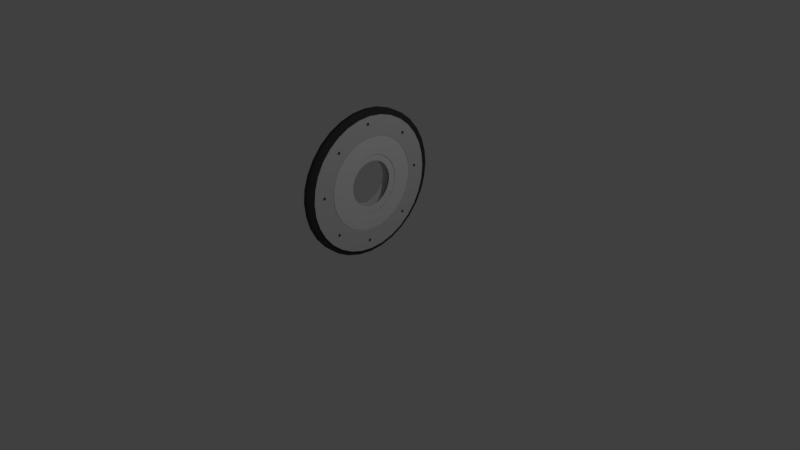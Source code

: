 # Source: wheel.blend  (saved by Blender 2.78.0; exported with 4.5.12 LTS)
import bpy
from mathutils import Matrix  # noqa: F401  (used for matrix-valued properties, if any)

bpy.ops.wm.read_factory_settings(use_empty=True)
scene = bpy.context.scene
scene.name = 'Scene'

# ---- collections
col_collection_1 = bpy.data.collections.new('Collection 1'); scene.collection.children.link(col_collection_1)

# ---- materials (node trees are filled in below, after node groups)
mat_material_009 = bpy.data.materials.new('Material.009')
mat_material_009.alpha_threshold = 0.0
mat_material_009.use_transparent_shadow = False
mat_material_009.diffuse_color = (0.09084, 0.09084, 0.09084, 1.0)
mat_material_009.roughness = 0.5
mat_material_007 = bpy.data.materials.new('Material.007')
mat_material_007.alpha_threshold = 0.0
mat_material_007.use_transparent_shadow = False
mat_material_007.diffuse_color = (1.0, 1.0, 1.0, 1.0)
mat_material_007.roughness = 0.5
mat_material_003 = bpy.data.materials.new('Material.003')
mat_material_003.alpha_threshold = 0.0
mat_material_003.use_transparent_shadow = False
mat_material_003.diffuse_color = (1.0, 1.0, 1.0, 1.0)
mat_material_003.roughness = 0.5
mat_material_004 = bpy.data.materials.new('Material.004')
mat_material_004.alpha_threshold = 0.0
mat_material_004.use_transparent_shadow = False
mat_material_004.diffuse_color = (0.05497, 0.05497, 0.05497, 1.0)
mat_material_004.roughness = 0.5
mat_material_008 = bpy.data.materials.new('Material.008')
mat_material_008.alpha_threshold = 0.0
mat_material_008.use_transparent_shadow = False
mat_material_008.diffuse_color = (1.0, 1.0, 1.0, 1.0)
mat_material_008.roughness = 0.5
mat_material_010 = bpy.data.materials.new('Material.010')
mat_material_010.alpha_threshold = 0.0
mat_material_010.use_transparent_shadow = False
mat_material_010.diffuse_color = (0.09084, 0.09084, 0.09084, 1.0)
mat_material_010.roughness = 0.5
mat_material_011 = bpy.data.materials.new('Material.011')
mat_material_011.alpha_threshold = 0.0
mat_material_011.use_transparent_shadow = False
mat_material_011.diffuse_color = (0.09084, 0.09084, 0.09084, 1.0)
mat_material_011.roughness = 0.5
mat_material_012 = bpy.data.materials.new('Material.012')
mat_material_012.alpha_threshold = 0.0
mat_material_012.use_transparent_shadow = False
mat_material_012.diffuse_color = (0.09084, 0.09084, 0.09084, 1.0)
mat_material_012.roughness = 0.5
mat_material_013 = bpy.data.materials.new('Material.013')
mat_material_013.alpha_threshold = 0.0
mat_material_013.use_transparent_shadow = False
mat_material_013.diffuse_color = (0.09084, 0.09084, 0.09084, 1.0)
mat_material_013.roughness = 0.5
mat_material_014 = bpy.data.materials.new('Material.014')
mat_material_014.alpha_threshold = 0.0
mat_material_014.use_transparent_shadow = False
mat_material_014.diffuse_color = (0.09084, 0.09084, 0.09084, 1.0)
mat_material_014.roughness = 0.5
mat_material_015 = bpy.data.materials.new('Material.015')
mat_material_015.alpha_threshold = 0.0
mat_material_015.use_transparent_shadow = False
mat_material_015.diffuse_color = (0.09084, 0.09084, 0.09084, 1.0)
mat_material_015.roughness = 0.5
mat_material_016 = bpy.data.materials.new('Material.016')
mat_material_016.alpha_threshold = 0.0
mat_material_016.use_transparent_shadow = False
mat_material_016.diffuse_color = (0.09084, 0.09084, 0.09084, 1.0)
mat_material_016.roughness = 0.5
mat_material_017 = bpy.data.materials.new('Material.017')
mat_material_017.alpha_threshold = 0.0
mat_material_017.use_transparent_shadow = False
mat_material_017.diffuse_color = (0.09084, 0.09084, 0.09084, 1.0)
mat_material_017.roughness = 0.5
mat_material_018 = bpy.data.materials.new('Material.018')
mat_material_018.alpha_threshold = 0.0
mat_material_018.use_transparent_shadow = False
mat_material_018.diffuse_color = (0.09084, 0.09084, 0.09084, 1.0)
mat_material_018.roughness = 0.5
mat_material_019 = bpy.data.materials.new('Material.019')
mat_material_019.alpha_threshold = 0.0
mat_material_019.use_transparent_shadow = False
mat_material_019.diffuse_color = (0.09084, 0.09084, 0.09084, 1.0)
mat_material_019.roughness = 0.5
mat_material_020 = bpy.data.materials.new('Material.020')
mat_material_020.alpha_threshold = 0.0
mat_material_020.use_transparent_shadow = False
mat_material_020.diffuse_color = (0.09084, 0.09084, 0.09084, 1.0)
mat_material_020.roughness = 0.5
mat_material_021 = bpy.data.materials.new('Material.021')
mat_material_021.alpha_threshold = 0.0
mat_material_021.use_transparent_shadow = False
mat_material_021.diffuse_color = (0.09084, 0.09084, 0.09084, 1.0)
mat_material_021.roughness = 0.5
mat_material_022 = bpy.data.materials.new('Material.022')
mat_material_022.alpha_threshold = 0.0
mat_material_022.use_transparent_shadow = False
mat_material_022.diffuse_color = (0.09084, 0.09084, 0.09084, 1.0)
mat_material_022.roughness = 0.5
mat_material_023 = bpy.data.materials.new('Material.023')
mat_material_023.alpha_threshold = 0.0
mat_material_023.use_transparent_shadow = False
mat_material_023.diffuse_color = (0.09084, 0.09084, 0.09084, 1.0)
mat_material_023.roughness = 0.5
mat_material_024 = bpy.data.materials.new('Material.024')
mat_material_024.alpha_threshold = 0.0
mat_material_024.use_transparent_shadow = False
mat_material_024.diffuse_color = (0.09084, 0.09084, 0.09084, 1.0)
mat_material_024.roughness = 0.5

# ---- material node trees

# ---- world
world_world = bpy.data.worlds.new('World'); scene.world = world_world
world_world.color = (0.05088, 0.05088, 0.05088)
world_world.use_sun_shadow = False
world_world.sun_shadow_jitter_overblur = 0.0
world_world.cycles.sampling_method = 'MANUAL'

# ---- cameras
cam_camera = bpy.data.cameras.new('Camera')
cam_camera.clip_end = 100.0
cam_camera.lens = 35.0
cam_camera.sensor_width = 32.0
cam_camera.sensor_height = 18.0
cam_camera.ortho_scale = 7.314
cam_camera.dof.focus_distance = 0.0
cam_camera.dof.aperture_fstop = 128.0

# ---- lights
light_lamp = bpy.data.lights.new('Lamp', 'POINT')
light_lamp.transmission_factor = 0.0
light_lamp.cutoff_distance = 30.0
light_lamp.energy = 100.0
light_lamp.shadow_buffer_clip_start = 1.001
light_lamp.shadow_soft_size = 0.1
light_lamp.shadow_maximum_resolution = 0.006
light_lamp.use_absolute_resolution = True

# ---- meshes
me_cylinder_041 = bpy.data.meshes.new('Cylinder.041')
me_cylinder_041.from_pydata([(0.0, 1.0, -1.0), (0.0, 1.0, 1.0), (0.1951, 0.9808, -1.0), (0.1951, 0.9808, 1.0), (0.3827, 0.9239, -1.0), (0.3827, 0.9239, 1.0), (0.5556, 0.8315, -1.0), (0.5556, 0.8315, 1.0), (0.7071, 0.7071, -1.0), (0.7071, 0.7071, 1.0), (0.8315, 0.5556, -1.0), (0.8315, 0.5556, 1.0), (0.9239, 0.3827, -1.0), (0.9239, 0.3827, 1.0), (0.9808, 0.1951, -1.0), (0.9808, 0.1951, 1.0), (1.0, 7.55e-08, -1.0), (1.0, 7.55e-08, 1.0), (0.9808, -0.1951, -1.0), (0.9808, -0.1951, 1.0), (0.9239, -0.3827, -1.0), (0.9239, -0.3827, 1.0), (0.8315, -0.5556, -1.0), (0.8315, -0.5556, 1.0), (0.7071, -0.7071, -1.0), (0.7071, -0.7071, 1.0), (0.5556, -0.8315, -1.0), (0.5556, -0.8315, 1.0), (0.3827, -0.9239, -1.0), (0.3827, -0.9239, 1.0), (0.1951, -0.9808, -1.0), (0.1951, -0.9808, 1.0), (-3.258e-07, -1.0, -1.0), (-3.258e-07, -1.0, 1.0), (-0.1951, -0.9808, -1.0), (-0.1951, -0.9808, 1.0), (-0.3827, -0.9239, -1.0), (-0.3827, -0.9239, 1.0), (-0.5556, -0.8315, -1.0), (-0.5556, -0.8315, 1.0), (-0.7071, -0.7071, -1.0), (-0.7071, -0.7071, 1.0), (-0.8315, -0.5556, -1.0), (-0.8315, -0.5556, 1.0), (-0.9239, -0.3827, -1.0), (-0.9239, -0.3827, 1.0), (-0.9808, -0.1951, -1.0), (-0.9808, -0.1951, 1.0), (-1.0, 9.656e-07, -1.0), (-1.0, 9.656e-07, 1.0), (-0.9808, 0.1951, -1.0), (-0.9808, 0.1951, 1.0), (-0.9239, 0.3827, -1.0), (-0.9239, 0.3827, 1.0), (-0.8315, 0.5556, -1.0), (-0.8315, 0.5556, 1.0), (-0.7071, 0.7071, -1.0), (-0.7071, 0.7071, 1.0), (-0.5556, 0.8315, -1.0), (-0.5556, 0.8315, 1.0), (-0.3827, 0.9239, -1.0), (-0.3827, 0.9239, 1.0), (-0.1951, 0.9808, -1.0), (-0.1951, 0.9808, 1.0)], [], [(0, 1, 3, 2), (2, 3, 5, 4), (4, 5, 7, 6), (6, 7, 9, 8), (8, 9, 11, 10), (10, 11, 13, 12), (12, 13, 15, 14), (14, 15, 17, 16), (16, 17, 19, 18), (18, 19, 21, 20), (20, 21, 23, 22), (22, 23, 25, 24), (24, 25, 27, 26), (26, 27, 29, 28), (28, 29, 31, 30), (30, 31, 33, 32), (32, 33, 35, 34), (34, 35, 37, 36), (36, 37, 39, 38), (38, 39, 41, 40), (40, 41, 43, 42), (42, 43, 45, 44), (44, 45, 47, 46), (46, 47, 49, 48), (48, 49, 51, 50), (50, 51, 53, 52), (52, 53, 55, 54), (54, 55, 57, 56), (56, 57, 59, 58), (58, 59, 61, 60), (3, 1, 63, 61, 59, 57, 55, 53, 51, 49, 47, 45, 43, 41, 39, 37, 35, 33, 31, 29, 27, 25, 23, 21, 19, 17, 15, 13, 11, 9, 7, 5), (60, 61, 63, 62), (62, 63, 1, 0), (0, 2, 4, 6, 8, 10, 12, 14, 16, 18, 20, 22, 24, 26, 28, 30, 32, 34, 36, 38, 40, 42, 44, 46, 48, 50, 52, 54, 56, 58, 60, 62)])
me_cylinder_041.materials.append(mat_material_009)
me_cylinder_041.use_remesh_preserve_volume = False
me_cylinder_041.use_remesh_preserve_attributes = False
me_cylinder_041.use_mirror_vertex_groups = False
me_cylinder_041.update()
me_cylinder_038 = bpy.data.meshes.new('Cylinder.038')
me_cylinder_038.from_pydata([(0.0, 1.0, -1.0), (0.0, 1.0, 1.0), (0.1951, 0.9808, -1.0), (0.1951, 0.9808, 1.0), (0.3827, 0.9239, -1.0), (0.3827, 0.9239, 1.0), (0.5556, 0.8315, -1.0), (0.5556, 0.8315, 1.0), (0.7071, 0.7071, -1.0), (0.7071, 0.7071, 1.0), (0.8315, 0.5556, -1.0), (0.8315, 0.5556, 1.0), (0.9239, 0.3827, -1.0), (0.9239, 0.3827, 1.0), (0.9808, 0.1951, -1.0), (0.9808, 0.1951, 1.0), (1.0, 7.55e-08, -1.0), (1.0, 7.55e-08, 1.0), (0.9808, -0.1951, -1.0), (0.9808, -0.1951, 1.0), (0.9239, -0.3827, -1.0), (0.9239, -0.3827, 1.0), (0.8315, -0.5556, -1.0), (0.8315, -0.5556, 1.0), (0.7071, -0.7071, -1.0), (0.7071, -0.7071, 1.0), (0.5556, -0.8315, -1.0), (0.5556, -0.8315, 1.0), (0.3827, -0.9239, -1.0), (0.3827, -0.9239, 1.0), (0.1951, -0.9808, -1.0), (0.1951, -0.9808, 1.0), (-3.258e-07, -1.0, -1.0), (-3.258e-07, -1.0, 1.0), (-0.1951, -0.9808, -1.0), (-0.1951, -0.9808, 1.0), (-0.3827, -0.9239, -1.0), (-0.3827, -0.9239, 1.0), (-0.5556, -0.8315, -1.0), (-0.5556, -0.8315, 1.0), (-0.7071, -0.7071, -1.0), (-0.7071, -0.7071, 1.0), (-0.8315, -0.5556, -1.0), (-0.8315, -0.5556, 1.0), (-0.9239, -0.3827, -1.0), (-0.9239, -0.3827, 1.0), (-0.9808, -0.1951, -1.0), (-0.9808, -0.1951, 1.0), (-1.0, 9.656e-07, -1.0), (-1.0, 9.656e-07, 1.0), (-0.9808, 0.1951, -1.0), (-0.9808, 0.1951, 1.0), (-0.9239, 0.3827, -1.0), (-0.9239, 0.3827, 1.0), (-0.8315, 0.5556, -1.0), (-0.8315, 0.5556, 1.0), (-0.7071, 0.7071, -1.0), (-0.7071, 0.7071, 1.0), (-0.5556, 0.8315, -1.0), (-0.5556, 0.8315, 1.0), (-0.3827, 0.9239, -1.0), (-0.3827, 0.9239, 1.0), (-0.1951, 0.9808, -1.0), (-0.1951, 0.9808, 1.0), (0.5478, -0.3577, 1.0), (0.5478, -0.3577, -1.0), (0.01616, 0.6369, 1.0), (0.01616, 0.6369, -1.0), (-0.1086, 0.6246, 1.0), (-0.1086, 0.6246, -1.0), (-0.2285, 0.5882, 1.0), (-0.2285, 0.5882, -1.0), (-0.5746, -0.2472, 1.0), (-0.5746, -0.2472, -1.0), (-0.5155, -0.3577, 1.0), (-0.5155, -0.3577, -1.0), (-0.6109, -0.1272, 1.0), (-0.6109, -0.1272, -1.0), (-0.436, -0.4546, 1.0), (-0.436, -0.4546, -1.0), (-0.1086, -0.6296, 1.0), (-0.1086, -0.6296, -1.0), (0.01616, -0.6419, 1.0), (0.01616, -0.6419, -1.0), (-0.2285, -0.5932, 1.0), (-0.2285, -0.5932, -1.0), (0.6432, 0.1222, 1.0), (0.6432, 0.1222, -1.0), (0.3714, 0.5291, 1.0), (0.3714, 0.5291, -1.0), (0.6555, -0.002507, 1.0), (0.6555, -0.002507, -1.0), (0.6069, 0.2422, 1.0), (0.6069, 0.2422, -1.0), (0.1409, -0.6296, 1.0), (0.1409, -0.6296, -1.0), (-0.436, 0.4496, 1.0), (-0.436, 0.4496, -1.0), (-0.3391, 0.5291, 1.0), (-0.3391, 0.5291, -1.0), (-0.5155, 0.3527, 1.0), (-0.5155, 0.3527, -1.0), (0.6432, -0.1272, 1.0), (0.6432, -0.1272, -1.0), (0.3714, -0.5341, 1.0), (0.3714, -0.5341, -1.0), (0.4683, -0.4546, 1.0), (0.4683, -0.4546, -1.0), (0.6069, -0.2472, 1.0), (0.6069, -0.2472, -1.0), (-0.6232, -0.002506, 1.0), (-0.6232, -0.002506, -1.0), (-0.3391, -0.5341, 1.0), (-0.3391, -0.5341, -1.0), (-0.6109, 0.1222, 1.0), (-0.6109, 0.1222, -1.0), (0.4683, 0.4496, 1.0), (0.4683, 0.4496, -1.0), (0.2608, -0.5932, 1.0), (0.2608, -0.5932, -1.0), (0.5478, 0.3527, 1.0), (0.5478, 0.3527, -1.0), (-0.5746, 0.2422, 1.0), (-0.5746, 0.2422, -1.0), (0.2608, 0.5882, 1.0), (0.2608, 0.5882, -1.0), (0.1409, 0.6246, 1.0), (0.1409, 0.6246, -1.0)], [], [(0, 1, 3, 2), (2, 3, 5, 4), (4, 5, 7, 6), (6, 7, 9, 8), (8, 9, 11, 10), (10, 11, 13, 12), (12, 13, 15, 14), (14, 15, 17, 16), (16, 17, 19, 18), (18, 19, 21, 20), (20, 21, 23, 22), (22, 23, 25, 24), (24, 25, 27, 26), (26, 27, 29, 28), (28, 29, 31, 30), (30, 31, 33, 32), (32, 33, 35, 34), (34, 35, 37, 36), (36, 37, 39, 38), (38, 39, 41, 40), (40, 41, 43, 42), (42, 43, 45, 44), (44, 45, 47, 46), (46, 47, 49, 48), (48, 49, 51, 50), (50, 51, 53, 52), (52, 53, 55, 54), (54, 55, 57, 56), (56, 57, 59, 58), (58, 59, 61, 60), (3, 1, 63, 61, 59, 57, 55, 53, 51, 49, 110, 114, 122, 100, 96, 98, 70, 68, 66, 126, 124, 88, 116, 120, 92, 86, 90, 17, 15, 13, 11, 9, 7, 5), (60, 61, 63, 62), (62, 63, 1, 0), (0, 2, 4, 6, 8, 10, 12, 14, 16, 91, 87, 93, 121, 117, 89, 125, 127, 67, 69, 71, 99, 97, 101, 123, 115, 111, 48, 50, 52, 54, 56, 58, 60, 62), (103, 102, 90, 91), (107, 106, 64, 65), (65, 64, 108, 109), (115, 114, 110, 111), (87, 86, 92, 93), (91, 90, 86, 87), (121, 120, 116, 117), (67, 66, 68, 69), (81, 80, 82, 83), (101, 100, 122, 123), (83, 82, 94, 95), (69, 68, 70, 71), (117, 116, 88, 89), (113, 112, 84, 85), (17, 90, 102, 108, 64, 106, 104, 118, 94, 82, 80, 84, 112, 78, 74, 72, 76, 110, 49, 47, 45, 43, 41, 39, 37, 35, 33, 31, 29, 27, 25, 23, 21, 19), (89, 88, 124, 125), (105, 104, 106, 107), (99, 98, 96, 97), (123, 122, 114, 115), (119, 118, 104, 105), (79, 78, 112, 113), (73, 72, 74, 75), (127, 126, 66, 67), (93, 92, 120, 121), (111, 110, 76, 77), (109, 108, 102, 103), (85, 84, 80, 81), (71, 70, 98, 99), (125, 124, 126, 127), (95, 94, 118, 119), (77, 76, 72, 73), (97, 96, 100, 101), (48, 111, 77, 73, 75, 79, 113, 85, 81, 83, 95, 119, 105, 107, 65, 109, 103, 91, 16, 18, 20, 22, 24, 26, 28, 30, 32, 34, 36, 38, 40, 42, 44, 46), (75, 74, 78, 79)])
me_cylinder_038.polygons.foreach_set('use_smooth', [True] * 68)
me_cylinder_038.materials.append(mat_material_007)
me_cylinder_038.use_remesh_preserve_volume = False
me_cylinder_038.use_remesh_preserve_attributes = False
me_cylinder_038.use_mirror_vertex_groups = False
me_cylinder_038.update()
me_cylinder_035 = bpy.data.meshes.new('Cylinder.035')
me_cylinder_035.from_pydata([(0.0, 1.0, -1.0), (0.0, 1.0, 1.0), (0.1951, 0.9808, -1.0), (0.1951, 0.9808, 1.0), (0.3827, 0.9239, -1.0), (0.3827, 0.9239, 1.0), (0.5556, 0.8315, -1.0), (0.5556, 0.8315, 1.0), (0.7071, 0.7071, -1.0), (0.7071, 0.7071, 1.0), (0.8315, 0.5556, -1.0), (0.8315, 0.5556, 1.0), (0.9239, 0.3827, -1.0), (0.9239, 0.3827, 1.0), (0.9808, 0.1951, -1.0), (0.9808, 0.1951, 1.0), (1.0, 7.55e-08, -1.0), (1.0, 7.55e-08, 1.0), (0.9808, -0.1951, -1.0), (0.9808, -0.1951, 1.0), (0.9239, -0.3827, -1.0), (0.9239, -0.3827, 1.0), (0.8315, -0.5556, -1.0), (0.8315, -0.5556, 1.0), (0.7071, -0.7071, -1.0), (0.7071, -0.7071, 1.0), (0.5556, -0.8315, -1.0), (0.5556, -0.8315, 1.0), (0.3827, -0.9239, -1.0), (0.3827, -0.9239, 1.0), (0.1951, -0.9808, -1.0), (0.1951, -0.9808, 1.0), (-3.258e-07, -1.0, -1.0), (-3.258e-07, -1.0, 1.0), (-0.1951, -0.9808, -1.0), (-0.1951, -0.9808, 1.0), (-0.3827, -0.9239, -1.0), (-0.3827, -0.9239, 1.0), (-0.5556, -0.8315, -1.0), (-0.5556, -0.8315, 1.0), (-0.7071, -0.7071, -1.0), (-0.7071, -0.7071, 1.0), (-0.8315, -0.5556, -1.0), (-0.8315, -0.5556, 1.0), (-0.9239, -0.3827, -1.0), (-0.9239, -0.3827, 1.0), (-0.9808, -0.1951, -1.0), (-0.9808, -0.1951, 1.0), (-1.0, 9.656e-07, -1.0), (-1.0, 9.656e-07, 1.0), (-0.9808, 0.1951, -1.0), (-0.9808, 0.1951, 1.0), (-0.9239, 0.3827, -1.0), (-0.9239, 0.3827, 1.0), (-0.8315, 0.5556, -1.0), (-0.8315, 0.5556, 1.0), (-0.7071, 0.7071, -1.0), (-0.7071, 0.7071, 1.0), (-0.5556, 0.8315, -1.0), (-0.5556, 0.8315, 1.0), (-0.3827, 0.9239, -1.0), (-0.3827, 0.9239, 1.0), (-0.1951, 0.9808, -1.0), (-0.1951, 0.9808, 1.0), (0.5868, -0.3719, 1.0), (0.5868, -0.3719, -1.0), (0.001731, 0.7228, 1.0), (0.001731, 0.7228, -1.0), (-0.1356, 0.7092, 1.0), (-0.1356, 0.7092, -1.0), (-0.2676, 0.6692, 1.0), (-0.2676, 0.6692, -1.0), (-0.6484, -0.2502, 1.0), (-0.6484, -0.2502, -1.0), (-0.5834, -0.3719, 1.0), (-0.5834, -0.3719, -1.0), (-0.6884, -0.1182, 1.0), (-0.6884, -0.1182, -1.0), (-0.4959, -0.4785, 1.0), (-0.4959, -0.4785, -1.0), (-0.1356, -0.6711, 1.0), (-0.1356, -0.6711, -1.0), (0.001731, -0.6846, 1.0), (0.001731, -0.6846, -1.0), (-0.2676, -0.631, 1.0), (-0.2676, -0.631, -1.0), (0.6919, 0.1564, 1.0), (0.6919, 0.1564, -1.0), (0.3927, 0.6042, 1.0), (0.3927, 0.6042, -1.0), (0.7054, 0.01908, 1.0), (0.7054, 0.01908, -1.0), (0.6519, 0.2884, 1.0), (0.6519, 0.2884, -1.0), (0.139, -0.6711, 1.0), (0.139, -0.6711, -1.0), (-0.4958, 0.5167, 1.0), (-0.4958, 0.5167, -1.0), (-0.3892, 0.6042, 1.0), (-0.3892, 0.6042, -1.0), (-0.5834, 0.41, 1.0), (-0.5834, 0.41, -1.0), (0.6919, -0.1182, 1.0), (0.6919, -0.1182, -1.0), (0.3927, -0.566, 1.0), (0.3927, -0.566, -1.0), (0.4993, -0.4785, 1.0), (0.4993, -0.4785, -1.0), (0.6519, -0.2502, 1.0), (0.6519, -0.2502, -1.0), (-0.702, 0.01908, 1.0), (-0.702, 0.01908, -1.0), (-0.3892, -0.566, 1.0), (-0.3892, -0.566, -1.0), (-0.6884, 0.1564, 1.0), (-0.6884, 0.1564, -1.0), (0.4993, 0.5167, 1.0), (0.4993, 0.5167, -1.0), (0.271, -0.631, 1.0), (0.271, -0.631, -1.0), (0.5868, 0.41, 1.0), (0.5868, 0.41, -1.0), (-0.6484, 0.2884, 1.0), (-0.6484, 0.2884, -1.0), (0.271, 0.6692, 1.0), (0.271, 0.6692, -1.0), (0.139, 0.7092, 1.0), (0.139, 0.7092, -1.0)], [], [(0, 1, 3, 2), (2, 3, 5, 4), (4, 5, 7, 6), (6, 7, 9, 8), (8, 9, 11, 10), (10, 11, 13, 12), (12, 13, 15, 14), (14, 15, 17, 16), (16, 17, 19, 18), (18, 19, 21, 20), (20, 21, 23, 22), (22, 23, 25, 24), (24, 25, 27, 26), (26, 27, 29, 28), (28, 29, 31, 30), (30, 31, 33, 32), (32, 33, 35, 34), (34, 35, 37, 36), (36, 37, 39, 38), (38, 39, 41, 40), (40, 41, 43, 42), (42, 43, 45, 44), (44, 45, 47, 46), (46, 47, 49, 48), (48, 49, 51, 50), (50, 51, 53, 52), (52, 53, 55, 54), (54, 55, 57, 56), (56, 57, 59, 58), (58, 59, 61, 60), (3, 1, 63, 61, 59, 57, 55, 53, 51, 49, 110, 114, 122, 100, 96, 98, 70, 68, 66, 126, 124, 88, 116, 120, 92, 86, 90, 17, 15, 13, 11, 9, 7, 5), (60, 61, 63, 62), (62, 63, 1, 0), (0, 2, 4, 6, 8, 10, 12, 14, 16, 91, 87, 93, 121, 117, 89, 125, 127, 67, 69, 71, 99, 97, 101, 123, 115, 111, 48, 50, 52, 54, 56, 58, 60, 62), (103, 102, 90, 91), (107, 106, 64, 65), (65, 64, 108, 109), (115, 114, 110, 111), (87, 86, 92, 93), (91, 90, 86, 87), (121, 120, 116, 117), (67, 66, 68, 69), (81, 80, 82, 83), (101, 100, 122, 123), (83, 82, 94, 95), (69, 68, 70, 71), (117, 116, 88, 89), (113, 112, 84, 85), (17, 90, 102, 108, 64, 106, 104, 118, 94, 82, 80, 84, 112, 78, 74, 72, 76, 110, 49, 47, 45, 43, 41, 39, 37, 35, 33, 31, 29, 27, 25, 23, 21, 19), (89, 88, 124, 125), (105, 104, 106, 107), (99, 98, 96, 97), (123, 122, 114, 115), (119, 118, 104, 105), (79, 78, 112, 113), (73, 72, 74, 75), (127, 126, 66, 67), (93, 92, 120, 121), (111, 110, 76, 77), (109, 108, 102, 103), (85, 84, 80, 81), (71, 70, 98, 99), (125, 124, 126, 127), (95, 94, 118, 119), (77, 76, 72, 73), (97, 96, 100, 101), (48, 111, 77, 73, 75, 79, 113, 85, 81, 83, 95, 119, 105, 107, 65, 109, 103, 91, 16, 18, 20, 22, 24, 26, 28, 30, 32, 34, 36, 38, 40, 42, 44, 46), (75, 74, 78, 79)])
me_cylinder_035.polygons.foreach_set('use_smooth', [True] * 68)
me_cylinder_035.use_remesh_preserve_volume = False
me_cylinder_035.use_remesh_preserve_attributes = False
me_cylinder_035.use_mirror_vertex_groups = False
me_cylinder_035.update()
me_cylinder_037 = bpy.data.meshes.new('Cylinder.037')
me_cylinder_037.from_pydata([(0.0, 1.0, -1.0), (0.0, 1.0, 1.0), (0.1951, 0.9808, -1.0), (0.1951, 0.9808, 1.0), (0.3827, 0.9239, -1.0), (0.3827, 0.9239, 1.0), (0.5556, 0.8315, -1.0), (0.5556, 0.8315, 1.0), (0.7071, 0.7071, -1.0), (0.7071, 0.7071, 1.0), (0.8315, 0.5556, -1.0), (0.8315, 0.5556, 1.0), (0.9239, 0.3827, -1.0), (0.9239, 0.3827, 1.0), (0.9808, 0.1951, -1.0), (0.9808, 0.1951, 1.0), (1.0, 7.55e-08, -1.0), (1.0, 7.55e-08, 1.0), (0.9808, -0.1951, -1.0), (0.9808, -0.1951, 1.0), (0.9239, -0.3827, -1.0), (0.9239, -0.3827, 1.0), (0.8315, -0.5556, -1.0), (0.8315, -0.5556, 1.0), (0.7071, -0.7071, -1.0), (0.7071, -0.7071, 1.0), (0.5556, -0.8315, -1.0), (0.5556, -0.8315, 1.0), (0.3827, -0.9239, -1.0), (0.3827, -0.9239, 1.0), (0.1951, -0.9808, -1.0), (0.1951, -0.9808, 1.0), (-3.258e-07, -1.0, -1.0), (-3.258e-07, -1.0, 1.0), (-0.1951, -0.9808, -1.0), (-0.1951, -0.9808, 1.0), (-0.3827, -0.9239, -1.0), (-0.3827, -0.9239, 1.0), (-0.5556, -0.8315, -1.0), (-0.5556, -0.8315, 1.0), (-0.7071, -0.7071, -1.0), (-0.7071, -0.7071, 1.0), (-0.8315, -0.5556, -1.0), (-0.8315, -0.5556, 1.0), (-0.9239, -0.3827, -1.0), (-0.9239, -0.3827, 1.0), (-0.9808, -0.1951, -1.0), (-0.9808, -0.1951, 1.0), (-1.0, 9.656e-07, -1.0), (-1.0, 9.656e-07, 1.0), (-0.9808, 0.1951, -1.0), (-0.9808, 0.1951, 1.0), (-0.9239, 0.3827, -1.0), (-0.9239, 0.3827, 1.0), (-0.8315, 0.5556, -1.0), (-0.8315, 0.5556, 1.0), (-0.7071, 0.7071, -1.0), (-0.7071, 0.7071, 1.0), (-0.5556, 0.8315, -1.0), (-0.5556, 0.8315, 1.0), (-0.3827, 0.9239, -1.0), (-0.3827, 0.9239, 1.0), (-0.1951, 0.9808, -1.0), (-0.1951, 0.9808, 1.0), (0.5868, -0.3719, 1.0), (0.5868, -0.3719, -1.0), (0.001731, 0.7228, 1.0), (0.001731, 0.7228, -1.0), (-0.1356, 0.7092, 1.0), (-0.1356, 0.7092, -1.0), (-0.2676, 0.6692, 1.0), (-0.2676, 0.6692, -1.0), (-0.6484, -0.2502, 1.0), (-0.6484, -0.2502, -1.0), (-0.5834, -0.3719, 1.0), (-0.5834, -0.3719, -1.0), (-0.6884, -0.1182, 1.0), (-0.6884, -0.1182, -1.0), (-0.4959, -0.4785, 1.0), (-0.4959, -0.4785, -1.0), (-0.1356, -0.6711, 1.0), (-0.1356, -0.6711, -1.0), (0.001731, -0.6846, 1.0), (0.001731, -0.6846, -1.0), (-0.2676, -0.631, 1.0), (-0.2676, -0.631, -1.0), (0.6919, 0.1564, 1.0), (0.6919, 0.1564, -1.0), (0.3927, 0.6042, 1.0), (0.3927, 0.6042, -1.0), (0.7054, 0.01908, 1.0), (0.7054, 0.01908, -1.0), (0.6519, 0.2884, 1.0), (0.6519, 0.2884, -1.0), (0.139, -0.6711, 1.0), (0.139, -0.6711, -1.0), (-0.4958, 0.5167, 1.0), (-0.4958, 0.5167, -1.0), (-0.3892, 0.6042, 1.0), (-0.3892, 0.6042, -1.0), (-0.5834, 0.41, 1.0), (-0.5834, 0.41, -1.0), (0.6919, -0.1182, 1.0), (0.6919, -0.1182, -1.0), (0.3927, -0.566, 1.0), (0.3927, -0.566, -1.0), (0.4993, -0.4785, 1.0), (0.4993, -0.4785, -1.0), (0.6519, -0.2502, 1.0), (0.6519, -0.2502, -1.0), (-0.702, 0.01908, 1.0), (-0.702, 0.01908, -1.0), (-0.3892, -0.566, 1.0), (-0.3892, -0.566, -1.0), (-0.6884, 0.1564, 1.0), (-0.6884, 0.1564, -1.0), (0.4993, 0.5167, 1.0), (0.4993, 0.5167, -1.0), (0.271, -0.631, 1.0), (0.271, -0.631, -1.0), (0.5868, 0.41, 1.0), (0.5868, 0.41, -1.0), (-0.6484, 0.2884, 1.0), (-0.6484, 0.2884, -1.0), (0.271, 0.6692, 1.0), (0.271, 0.6692, -1.0), (0.139, 0.7092, 1.0), (0.139, 0.7092, -1.0)], [], [(0, 1, 3, 2), (2, 3, 5, 4), (4, 5, 7, 6), (6, 7, 9, 8), (8, 9, 11, 10), (10, 11, 13, 12), (12, 13, 15, 14), (14, 15, 17, 16), (16, 17, 19, 18), (18, 19, 21, 20), (20, 21, 23, 22), (22, 23, 25, 24), (24, 25, 27, 26), (26, 27, 29, 28), (28, 29, 31, 30), (30, 31, 33, 32), (32, 33, 35, 34), (34, 35, 37, 36), (36, 37, 39, 38), (38, 39, 41, 40), (40, 41, 43, 42), (42, 43, 45, 44), (44, 45, 47, 46), (46, 47, 49, 48), (48, 49, 51, 50), (50, 51, 53, 52), (52, 53, 55, 54), (54, 55, 57, 56), (56, 57, 59, 58), (58, 59, 61, 60), (3, 1, 63, 61, 59, 57, 55, 53, 51, 49, 110, 114, 122, 100, 96, 98, 70, 68, 66, 126, 124, 88, 116, 120, 92, 86, 90, 17, 15, 13, 11, 9, 7, 5), (60, 61, 63, 62), (62, 63, 1, 0), (0, 2, 4, 6, 8, 10, 12, 14, 16, 91, 87, 93, 121, 117, 89, 125, 127, 67, 69, 71, 99, 97, 101, 123, 115, 111, 48, 50, 52, 54, 56, 58, 60, 62), (103, 102, 90, 91), (107, 106, 64, 65), (65, 64, 108, 109), (115, 114, 110, 111), (87, 86, 92, 93), (91, 90, 86, 87), (121, 120, 116, 117), (67, 66, 68, 69), (81, 80, 82, 83), (101, 100, 122, 123), (83, 82, 94, 95), (69, 68, 70, 71), (117, 116, 88, 89), (113, 112, 84, 85), (17, 90, 102, 108, 64, 106, 104, 118, 94, 82, 80, 84, 112, 78, 74, 72, 76, 110, 49, 47, 45, 43, 41, 39, 37, 35, 33, 31, 29, 27, 25, 23, 21, 19), (89, 88, 124, 125), (105, 104, 106, 107), (99, 98, 96, 97), (123, 122, 114, 115), (119, 118, 104, 105), (79, 78, 112, 113), (73, 72, 74, 75), (127, 126, 66, 67), (93, 92, 120, 121), (111, 110, 76, 77), (109, 108, 102, 103), (85, 84, 80, 81), (71, 70, 98, 99), (125, 124, 126, 127), (95, 94, 118, 119), (77, 76, 72, 73), (97, 96, 100, 101), (48, 111, 77, 73, 75, 79, 113, 85, 81, 83, 95, 119, 105, 107, 65, 109, 103, 91, 16, 18, 20, 22, 24, 26, 28, 30, 32, 34, 36, 38, 40, 42, 44, 46), (75, 74, 78, 79)])
me_cylinder_037.polygons.foreach_set('use_smooth', [True] * 68)
me_cylinder_037.use_remesh_preserve_volume = False
me_cylinder_037.use_remesh_preserve_attributes = False
me_cylinder_037.use_mirror_vertex_groups = False
me_cylinder_037.update()
me_cylinder_001 = bpy.data.meshes.new('Cylinder.001')
me_cylinder_001.from_pydata([(0.004081, 0.8482, 0.4821), (0.004081, 0.8482, 0.6149), (0.1699, 0.8319, 0.4821), (0.1699, 0.8319, 0.6149), (0.3293, 0.7835, 0.4821), (0.3293, 0.7835, 0.6149), (0.4762, 0.705, 0.4821), (0.4762, 0.705, 0.6149), (0.605, 0.5993, 0.4821), (0.605, 0.5993, 0.6149), (0.7107, 0.4705, 0.4821), (0.7107, 0.4705, 0.6149), (0.7892, 0.3236, 0.4821), (0.7892, 0.3236, 0.6149), (0.8375, 0.1642, 0.4821), (0.8375, 0.1642, 0.6149), (0.8539, -0.0016, 0.4821), (0.8539, -0.0016, 0.6149), (0.8375, -0.1674, 0.4821), (0.8375, -0.1674, 0.6149), (0.7892, -0.3268, 0.4821), (0.7892, -0.3268, 0.6149), (0.7107, -0.4737, 0.4821), (0.7107, -0.4737, 0.6149), (0.605, -0.6025, 0.4821), (0.605, -0.6025, 0.6149), (0.4762, -0.7082, 0.4821), (0.4762, -0.7082, 0.6149), (0.3293, -0.7867, 0.4821), (0.3293, -0.7867, 0.6149), (0.1699, -0.8351, 0.4821), (0.1699, -0.8351, 0.6149), (0.00408, -0.8514, 0.4821), (0.00408, -0.8514, 0.6149), (-0.1617, -0.8351, 0.4821), (-0.1617, -0.8351, 0.6149), (-0.3211, -0.7867, 0.4821), (-0.3211, -0.7867, 0.6149), (-0.468, -0.7082, 0.4821), (-0.468, -0.7082, 0.6149), (-0.5968, -0.6025, 0.4821), (-0.5968, -0.6025, 0.6149), (-0.7025, -0.4737, 0.4821), (-0.7025, -0.4737, 0.6149), (-0.781, -0.3268, 0.4821), (-0.781, -0.3268, 0.6149), (-0.8294, -0.1674, 0.4821), (-0.8294, -0.1674, 0.6149), (-0.8457, -0.0016, 0.4821), (-0.8457, -0.0016, 0.6149), (-0.8294, 0.1642, 0.4821), (-0.8294, 0.1642, 0.6149), (-0.781, 0.3236, 0.4821), (-0.781, 0.3236, 0.6149), (-0.7025, 0.4705, 0.4821), (-0.7025, 0.4705, 0.6149), (-0.5968, 0.5993, 0.4821), (-0.5968, 0.5993, 0.6149), (-0.468, 0.705, 0.4821), (-0.468, 0.705, 0.6149), (-0.3211, 0.7835, 0.4821), (-0.3211, 0.7835, 0.6149), (-0.1617, 0.8319, 0.4821), (-0.1617, 0.8319, 0.6149), (0.5028, -0.3176, 0.6149), (0.5028, -0.3176, 0.4821), (0.005552, 0.6126, 0.6149), (0.005552, 0.6126, 0.4821), (-0.1111, 0.6011, 0.6149), (-0.1111, 0.6011, 0.4821), (-0.2233, 0.5671, 0.6149), (-0.2233, 0.5671, 0.4821), (-0.5469, -0.2142, 0.6149), (-0.5469, -0.2142, 0.4821), (-0.4917, -0.3176, 0.6149), (-0.4917, -0.3176, 0.4821), (-0.5809, -0.102, 0.6149), (-0.5809, -0.102, 0.4821), (-0.4173, -0.4082, 0.6149), (-0.4173, -0.4082, 0.4821), (-0.1111, -0.5719, 0.6149), (-0.1111, -0.5719, 0.4821), (0.005551, -0.5834, 0.6149), (0.005551, -0.5834, 0.4821), (-0.2233, -0.5379, 0.6149), (-0.2233, -0.5379, 0.4821), (0.592, 0.1313, 0.6149), (0.592, 0.1313, 0.4821), (0.3378, 0.5118, 0.6149), (0.3378, 0.5118, 0.4821), (0.6035, 0.01462, 0.6149), (0.6035, 0.01462, 0.4821), (0.558, 0.2435, 0.6149), (0.558, 0.2435, 0.4821), (0.1222, -0.5719, 0.6149), (0.1222, -0.5719, 0.4821), (-0.4173, 0.4375, 0.6149), (-0.4173, 0.4375, 0.4821), (-0.3267, 0.5118, 0.6149), (-0.3267, 0.5118, 0.4821), (-0.4917, 0.3468, 0.6149), (-0.4917, 0.3468, 0.4821), (0.592, -0.102, 0.6149), (0.592, -0.102, 0.4821), (0.3378, -0.4826, 0.6149), (0.3378, -0.4826, 0.4821), (0.4284, -0.4082, 0.6149), (0.4284, -0.4082, 0.4821), (0.558, -0.2142, 0.6149), (0.558, -0.2142, 0.4821), (-0.5924, 0.01462, 0.6149), (-0.5924, 0.01462, 0.4821), (-0.3267, -0.4826, 0.6149), (-0.3267, -0.4826, 0.4821), (-0.5809, 0.1313, 0.6149), (-0.5809, 0.1313, 0.4821), (0.4284, 0.4375, 0.6149), (0.4284, 0.4375, 0.4821), (0.2344, -0.5379, 0.6149), (0.2344, -0.5379, 0.4821), (0.5028, 0.3468, 0.6149), (0.5028, 0.3468, 0.4821), (-0.5469, 0.2435, 0.6149), (-0.5469, 0.2435, 0.4821), (0.2344, 0.5671, 0.6149), (0.2344, 0.5671, 0.4821), (0.1222, 0.6011, 0.6149), (0.1222, 0.6011, 0.4821), (0.004081, 0.8482, -0.7213), (0.004081, 0.8482, -0.5886), (0.1699, 0.8319, -0.7213), (0.1699, 0.8319, -0.5886), (0.3293, 0.7835, -0.7213), (0.3293, 0.7835, -0.5886), (0.4762, 0.705, -0.7213), (0.4762, 0.705, -0.5886), (0.605, 0.5993, -0.5886), (0.7107, 0.4705, -0.5886), (0.7892, 0.3236, -0.5886), (0.8375, 0.1642, -0.5886), (0.8539, -0.0016, -0.5886), (0.8375, -0.1674, -0.5886), (0.7892, -0.3268, -0.5886), (0.7107, -0.4737, -0.5886), (0.605, -0.6025, -0.5886), (0.4762, -0.7082, -0.7213), (0.4762, -0.7082, -0.5886), (0.3293, -0.7867, -0.7213), (0.3293, -0.7867, -0.5886), (0.1699, -0.8351, -0.7213), (0.1699, -0.8351, -0.5886), (0.00408, -0.8514, -0.7213), (0.00408, -0.8514, -0.5886), (-0.1617, -0.8351, -0.7213), (-0.1617, -0.8351, -0.5886), (-0.3211, -0.7867, -0.7213), (-0.3211, -0.7867, -0.5886), (-0.468, -0.7082, -0.7213), (-0.468, -0.7082, -0.5886), (-0.5968, -0.6025, -0.7213), (-0.5968, -0.6025, -0.5886), (-0.7025, -0.4737, -0.7213), (-0.7025, -0.4737, -0.5886), (-0.781, -0.3268, -0.7213), (-0.781, -0.3268, -0.5886), (-0.8294, -0.1674, -0.7213), (-0.8294, -0.1674, -0.5886), (-0.8457, -0.0016, -0.7213), (-0.8457, -0.0016, -0.5886), (-0.8294, 0.1642, -0.7213), (-0.8294, 0.1642, -0.5886), (-0.781, 0.3236, -0.7213), (-0.781, 0.3236, -0.5886), (-0.7025, 0.4705, -0.7213), (-0.7025, 0.4705, -0.5886), (-0.5968, 0.5993, -0.7213), (-0.5968, 0.5993, -0.5886), (-0.468, 0.705, -0.7213), (-0.468, 0.705, -0.5886), (-0.3211, 0.7835, -0.7213), (-0.3211, 0.7835, -0.5886), (-0.1617, 0.8319, -0.7213), (-0.1617, 0.8319, -0.5886), (0.5028, -0.3176, -0.5886), (0.5028, -0.3176, -0.7213), (0.005552, 0.6126, -0.5886), (0.005552, 0.6126, -0.7213), (-0.1111, 0.6011, -0.5886), (-0.1111, 0.6011, -0.7213), (-0.2233, 0.5671, -0.5886), (-0.2233, 0.5671, -0.7213), (-0.5469, -0.2142, -0.5886), (-0.5469, -0.2142, -0.7213), (-0.4917, -0.3176, -0.5886), (-0.4917, -0.3176, -0.7213), (-0.5809, -0.102, -0.5886), (-0.5809, -0.102, -0.7213), (-0.4173, -0.4082, -0.5886), (-0.4173, -0.4082, -0.7213), (-0.1111, -0.5719, -0.5886), (-0.1111, -0.5719, -0.7213), (0.005551, -0.5834, -0.5886), (0.005551, -0.5834, -0.7213), (-0.2233, -0.5379, -0.5886), (-0.2233, -0.5379, -0.7213), (0.592, 0.1313, -0.5886), (0.592, 0.1313, -0.7213), (0.3378, 0.5118, -0.5886), (0.3378, 0.5118, -0.7213), (0.6035, 0.01462, -0.5886), (0.6035, 0.01462, -0.7213), (0.558, 0.2435, -0.5886), (0.558, 0.2435, -0.7213), (0.1222, -0.5719, -0.5886), (0.1222, -0.5719, -0.7213), (-0.4173, 0.4375, -0.5886), (-0.4173, 0.4375, -0.7213), (-0.3267, 0.5118, -0.5886), (-0.3267, 0.5118, -0.7213), (-0.4917, 0.3468, -0.5886), (-0.4917, 0.3468, -0.7213), (0.592, -0.102, -0.5886), (0.592, -0.102, -0.7213), (0.3378, -0.4826, -0.5886), (0.3378, -0.4826, -0.7213), (0.4284, -0.4082, -0.5886), (0.4284, -0.4082, -0.7213), (0.558, -0.2142, -0.5886), (0.558, -0.2142, -0.7213), (-0.5924, 0.01462, -0.5886), (-0.5924, 0.01462, -0.7213), (-0.3267, -0.4826, -0.5886), (-0.3267, -0.4826, -0.7213), (-0.5809, 0.1313, -0.5886), (-0.5809, 0.1313, -0.7213), (0.4284, 0.4375, -0.5886), (0.4284, 0.4375, -0.7213), (0.2344, -0.5379, -0.5886), (0.2344, -0.5379, -0.7213), (0.5028, 0.3468, -0.5886), (0.5028, 0.3468, -0.7213), (-0.5469, 0.2435, -0.5886), (-0.5469, 0.2435, -0.7213), (0.2344, 0.5671, -0.5886), (0.2344, 0.5671, -0.7213), (0.1222, 0.6011, -0.5886), (0.1222, 0.6011, -0.7213), (-0.008175, 0.8733, -0.7444), (-0.008175, 0.8754, 0.744), (0.1343, 0.8584, -0.7444), (0.1343, 0.8601, 0.744), (0.2862, 0.8127, -0.7444), (0.2862, 0.8135, 0.744), (0.4356, 0.7339, -0.7444), (0.4356, 0.7341, 0.744), (0.5692, 0.6248, -0.7444), (0.5692, 0.6248, 0.744), (0.6792, 0.491, -0.7444), (0.6792, 0.491, 0.744), (0.7608, 0.3382, -0.7444), (0.7608, 0.3382, 0.744), (0.8111, 0.1724, -0.7444), (0.8111, 0.1724, 0.744), (0.8281, -2.833e-05, -0.7444), (0.8281, -2.833e-05, 0.744), (0.8111, -0.1724, -0.7444), (0.8111, -0.1724, 0.744), (0.7608, -0.3382, -0.7444), (0.7608, -0.3382, 0.744), (0.6792, -0.491, -0.7444), (0.6792, -0.491, 0.744), (0.5692, -0.6249, -0.7444), (0.5692, -0.6249, 0.744), (0.4353, -0.7339, -0.7443), (0.4353, -0.734, 0.7435), (0.2833, -0.8126, -0.7435), (0.2832, -0.8128, 0.7393), (0.1245, -0.8587, -0.7408), (0.124, -0.8592, 0.7249), (-0.02312, -0.8757, -0.7375), (-0.0252, -0.8762, 0.7049), (-0.1552, -0.8629, -0.7375), (-0.1595, -0.8631, 0.7049), (-0.2978, -0.8156, -0.7408), (-0.302, -0.8156, 0.7249), (-0.4462, -0.7348, -0.7435), (-0.4483, -0.7348, 0.7393), (-0.581, -0.625, -0.7443), (-0.5815, -0.625, 0.7435), (-0.6914, -0.491, -0.7444), (-0.6914, -0.491, 0.744), (-0.7731, -0.3382, -0.7444), (-0.7731, -0.3382, 0.744), (-0.8234, -0.1724, -0.7444), (-0.8234, -0.1724, 0.744), (-0.8404, -2.755e-05, -0.7444), (-0.8404, -2.755e-05, 0.744), (-0.8234, 0.1724, -0.7444), (-0.8234, 0.1724, 0.744), (-0.7731, 0.3382, -0.7444), (-0.7731, 0.3382, 0.744), (-0.6914, 0.491, -0.7444), (-0.6914, 0.491, 0.744), (-0.5815, 0.6248, -0.7444), (-0.5815, 0.6248, 0.744), (-0.448, 0.7339, -0.7444), (-0.448, 0.7341, 0.744), (-0.2991, 0.8127, -0.7444), (-0.2991, 0.8135, 0.744), (-0.1491, 0.8584, -0.7444), (-0.1491, 0.8601, 0.744), (-0.003889, 0.9668, -0.4104), (0.1694, 0.9493, -0.4104), (0.1694, 0.9499, 0.4103), (-0.003889, 0.9677, 0.4103), (0.3464, 0.8968, -0.4104), (0.3464, 0.897, 0.4103), (0.5139, 0.8082, -0.4104), (0.5139, 0.8082, 0.4103), (0.6612, 0.6875, -0.4104), (0.6612, 0.6875, 0.4103), (0.7821, 0.5401, -0.4104), (0.7821, 0.5401, 0.4103), (0.8719, 0.372, -0.4104), (0.8719, 0.372, 0.4103), (0.9273, 0.1897, -0.4104), (0.9273, 0.1897, 0.4103), (0.9459, -2.839e-06, -0.4104), (0.9459, -2.839e-06, 0.4103), (0.9273, -0.1897, -0.4104), (0.9273, -0.1897, 0.4103), (0.8719, -0.3721, -0.4104), (0.8719, -0.3721, 0.4103), (0.7821, -0.5401, -0.4104), (0.7821, -0.5401, 0.4103), (0.6612, -0.6875, -0.4104), (0.6612, -0.6875, 0.4103), (0.5139, -0.8082, -0.4104), (0.5139, -0.8082, 0.4103), (0.3458, -0.8967, -0.4102), (0.3458, -0.8967, 0.4095), (0.1649, -0.9491, -0.4099), (0.1648, -0.9493, 0.4036), (-0.0137, -0.9677, -0.4104), (-0.01436, -0.9679, 0.3925), (-0.1785, -0.952, -0.4104), (-0.1801, -0.9521, 0.3925), (-0.3504, -0.898, -0.4099), (-0.352, -0.898, 0.4036), (-0.5184, -0.8084, -0.4102), (-0.519, -0.8084, 0.4095), (-0.6663, -0.6875, -0.4104), (-0.6664, -0.6875, 0.4103), (-0.7873, -0.5401, -0.4104), (-0.7873, -0.5401, 0.4103), (-0.8772, -0.3721, -0.4104), (-0.8772, -0.3721, 0.4103), (-0.9325, -0.1897, -0.4104), (-0.9325, -0.1897, 0.4103), (-0.9512, -1.97e-06, -0.4104), (-0.9512, -1.97e-06, 0.4103), (-0.9325, 0.1897, -0.4104), (-0.9325, 0.1897, 0.4103), (-0.8772, 0.372, -0.4104), (-0.8772, 0.372, 0.4103), (-0.7873, 0.5401, -0.4104), (-0.7873, 0.5401, 0.4103), (-0.6664, 0.6875, -0.4104), (-0.6664, 0.6875, 0.4103), (-0.5191, 0.8082, -0.4104), (-0.5191, 0.8082, 0.4103), (-0.3518, 0.8968, -0.4104), (-0.3518, 0.897, 0.4103), (-0.1758, 0.9493, -0.4104), (-0.1758, 0.9499, 0.4103), (0.1097, -0.2679, -0.7422), (0.1097, -0.2679, 0.7345), (-0.00339, -0.2904, -0.7421), (-0.00339, -0.2904, 0.7327), (0.05427, -0.2847, -0.7421), (0.05427, -0.2847, 0.7336), (0.2424, 0.1694, -0.7434), (0.2424, 0.1694, 0.7393), (0.2056, 0.2142, -0.7435), (0.2056, 0.2142, 0.739), (0.2697, 0.1183, -0.7433), (0.2697, 0.1183, 0.7394), (0.1608, 0.2509, -0.7435), (0.1608, 0.2509, 0.7386), (-0.00339, 0.3007, -0.7433), (-0.00339, 0.3007, 0.7386), (-0.06105, 0.2951, -0.7432), (-0.06105, 0.2951, 0.7389), (0.05427, 0.2951, -0.7434), (0.05427, 0.2951, 0.7382), (-0.2933, -0.05248, -0.7432), (-0.2933, -0.05248, 0.7355), (-0.2124, -0.2038, -0.7428), (-0.2124, -0.2038, 0.7329), (-0.1676, -0.2406, -0.7426), (-0.1676, -0.2406, 0.7321), (-0.1165, 0.2782, -0.7433), (-0.1165, 0.2782, 0.739), (-0.2765, -0.1079, -0.7431), (-0.2765, -0.1079, 0.7346), (0.2424, -0.159, -0.7427), (0.2424, -0.159, 0.7372), (0.2056, -0.2038, -0.7425), (0.2056, -0.2038, 0.7364), (-0.06105, -0.2847, -0.7423), (-0.06105, -0.2847, 0.7318), (0.2697, -0.1079, -0.7428), (0.2697, -0.1079, 0.738), (-0.2765, 0.1183, -0.7435), (-0.2765, 0.1183, 0.7378), (-0.2933, 0.06285, -0.7434), (-0.2933, 0.06285, 0.7371), (-0.2491, 0.1694, -0.7435), (-0.2491, 0.1694, 0.7383), (-0.2989, 0.005185, -0.7433), (-0.2989, 0.005185, 0.7363), (0.2865, 0.06285, -0.7432), (0.2865, 0.06285, 0.7393), (0.1608, -0.2406, -0.7423), (0.1608, -0.2406, 0.7355), (0.1097, 0.2782, -0.7434), (0.1097, 0.2782, 0.7379), (0.2922, 0.005184, -0.7431), (0.2922, 0.005184, 0.739), (-0.2491, -0.159, -0.7429), (-0.2491, -0.159, 0.7337), (-0.2124, 0.2142, -0.7435), (-0.2124, 0.2142, 0.7387), (-0.1676, 0.2509, -0.7434), (-0.1676, 0.2509, 0.7389), (0.2865, -0.05248, -0.743), (0.2865, -0.05248, 0.7386), (-0.1165, -0.2679, -0.7424), (-0.1165, -0.2679, 0.7314), (0.7107, -0.4737, -0.6868), (0.6916, -0.497, -0.704), (0.605, -0.6025, -0.7039), (0.582, -0.6213, -0.7213), (0.8362, -0.0004541, -0.7213), (0.8539, -0.0016, -0.6709), (0.8375, -0.1674, -0.6709), (0.7685, -0.3406, -0.7213), (0.6862, -0.4944, -0.7213), (0.8191, -0.1736, -0.7213), (0.7892, -0.3268, -0.6759), (0.8349, -0.176, -0.6759), (0.78, -0.3441, -0.6868), (0.834, 0.1758, -0.6785), (0.8375, 0.1642, -0.6718), (0.7892, 0.3236, -0.6785), (0.8537, -2.279e-05, -0.6718), (0.8362, -2.657e-05, -0.7213), (0.7107, 0.4705, -0.6912), (0.6897, 0.496, -0.7101), (0.605, 0.5993, -0.71), (0.7785, 0.3436, -0.6912), (0.7685, 0.3405, -0.7213), (0.6862, 0.4944, -0.7213), (0.8191, 0.1736, -0.7213), (0.59, 0.6116, -0.7213)], [], [(0, 2, 3, 1), (2, 4, 5, 3), (4, 6, 7, 5), (6, 8, 9, 7), (8, 10, 11, 9), (10, 12, 13, 11), (12, 14, 15, 13), (14, 16, 17, 15), (16, 18, 19, 17), (18, 20, 21, 19), (20, 22, 23, 21), (22, 24, 25, 23), (24, 26, 27, 25), (26, 28, 29, 27), (28, 30, 31, 29), (30, 32, 33, 31), (32, 34, 35, 33), (34, 36, 37, 35), (36, 38, 39, 37), (38, 40, 41, 39), (40, 42, 43, 41), (42, 44, 45, 43), (44, 46, 47, 45), (46, 48, 49, 47), (48, 50, 51, 49), (50, 52, 53, 51), (52, 54, 55, 53), (54, 56, 57, 55), (56, 58, 59, 57), (58, 60, 61, 59), (3, 5, 7, 9, 11, 13, 15, 17, 90, 86, 92, 120, 116, 88, 124, 126, 66, 68, 70, 98, 96, 100, 122, 114, 110, 49, 51, 53, 55, 57, 59, 61, 63, 1), (60, 62, 63, 61), (62, 0, 1, 63), (0, 62, 60, 58, 56, 54, 52, 50, 48, 111, 115, 123, 101, 97, 99, 71, 69, 67, 127, 125, 89, 117, 121, 93, 87, 91, 16, 14, 12, 10, 8, 6, 4, 2), (103, 91, 90, 102), (107, 65, 64, 106), (65, 109, 108, 64), (115, 111, 110, 114), (87, 93, 92, 86), (91, 87, 86, 90), (121, 117, 116, 120), (67, 69, 68, 66), (81, 83, 82, 80), (101, 123, 122, 100), (83, 95, 94, 82), (69, 71, 70, 68), (117, 89, 88, 116), (113, 85, 84, 112), (17, 19, 21, 23, 25, 27, 29, 31, 33, 35, 37, 39, 41, 43, 45, 47, 49, 110, 76, 72, 74, 78, 112, 84, 80, 82, 94, 118, 104, 106, 64, 108, 102, 90), (89, 125, 124, 88), (105, 107, 106, 104), (99, 97, 96, 98), (123, 115, 114, 122), (119, 105, 104, 118), (79, 113, 112, 78), (73, 75, 74, 72), (127, 67, 66, 126), (93, 121, 120, 92), (111, 77, 76, 110), (109, 103, 102, 108), (85, 81, 80, 84), (71, 99, 98, 70), (125, 127, 126, 124), (95, 119, 118, 94), (77, 73, 72, 76), (97, 101, 100, 96), (48, 46, 44, 42, 40, 38, 36, 34, 32, 30, 28, 26, 24, 22, 20, 18, 16, 91, 103, 109, 65, 107, 105, 119, 95, 83, 81, 85, 113, 79, 75, 73, 77, 111), (75, 79, 78, 74), (128, 130, 131, 129), (130, 132, 133, 131), (132, 134, 135, 133), (134, 464, 459, 136, 135), (145, 147, 148, 146), (147, 149, 150, 148), (149, 151, 152, 150), (151, 153, 154, 152), (153, 155, 156, 154), (155, 157, 158, 156), (157, 159, 160, 158), (159, 161, 162, 160), (161, 163, 164, 162), (163, 165, 166, 164), (165, 167, 168, 166), (167, 169, 170, 168), (169, 171, 172, 170), (171, 173, 174, 172), (173, 175, 176, 174), (175, 177, 178, 176), (177, 179, 180, 178), (131, 133, 135, 136, 137, 138, 139, 140, 209, 205, 211, 239, 235, 207, 243, 245, 185, 187, 189, 217, 215, 219, 241, 233, 229, 168, 170, 172, 174, 176, 178, 180, 182, 129), (179, 181, 182, 180), (181, 128, 129, 182), (128, 181, 179, 177, 175, 173, 171, 169, 167, 230, 234, 242, 220, 216, 218, 190, 188, 186, 246, 244, 208, 236, 240, 212, 206, 210, 443, 456, 463, 461, 462, 464, 134, 132, 130), (222, 210, 209, 221), (226, 184, 183, 225), (184, 228, 227, 183), (234, 230, 229, 233), (206, 212, 211, 205), (210, 206, 205, 209), (240, 236, 235, 239), (186, 188, 187, 185), (200, 202, 201, 199), (220, 242, 241, 219), (202, 214, 213, 201), (188, 190, 189, 187), (236, 208, 207, 235), (232, 204, 203, 231), (140, 141, 142, 143, 144, 146, 148, 150, 152, 154, 156, 158, 160, 162, 164, 166, 168, 229, 195, 191, 193, 197, 231, 203, 199, 201, 213, 237, 223, 225, 183, 227, 221, 209), (208, 244, 243, 207), (224, 226, 225, 223), (218, 216, 215, 217), (242, 234, 233, 241), (238, 224, 223, 237), (198, 232, 231, 197), (192, 194, 193, 191), (246, 186, 185, 245), (212, 240, 239, 211), (230, 196, 195, 229), (228, 222, 221, 227), (204, 200, 199, 203), (190, 218, 217, 189), (244, 246, 245, 243), (214, 238, 237, 213), (196, 192, 191, 195), (216, 220, 219, 215), (167, 165, 163, 161, 159, 157, 155, 153, 151, 149, 147, 145, 442, 447, 446, 448, 443, 210, 222, 228, 184, 226, 224, 238, 214, 202, 200, 204, 232, 198, 194, 192, 196, 230), (194, 198, 197, 193), (309, 307, 371, 373), (272, 274, 338, 336), (291, 289, 353, 355), (254, 256, 320, 318), (273, 271, 335, 337), (306, 308, 372, 370), (255, 253, 317, 319), (288, 290, 354, 352), (307, 305, 369, 371), (270, 272, 336, 334), (289, 287, 351, 353), (252, 254, 318, 316), (271, 269, 447, 442, 441, 440, 333, 335), (304, 306, 370, 368), (253, 251, 315, 317), (286, 288, 352, 350), (305, 303, 367, 369), (268, 270, 334, 332), (287, 285, 349, 351), (250, 252, 316, 313), (269, 267, 446, 447), (302, 304, 368, 366), (251, 249, 312, 315), (284, 286, 350, 348), (303, 301, 365, 367), (266, 268, 332, 330), (285, 283, 347, 349), (267, 265, 448, 446), (300, 302, 366, 364), (248, 250, 313, 314), (250, 248, 310, 308, 306, 304, 302, 300, 298, 416, 414, 418, 432, 434, 402, 392, 390, 394, 426, 388, 384, 382, 386, 422, 428, 436, 266, 264, 262, 260, 258, 256, 254, 252), (282, 284, 348, 346), (301, 299, 363, 365), (247, 249, 251, 253, 255, 257, 259, 261, 263, 265, 435, 427, 421, 385, 381, 383, 387, 425, 393, 389, 391, 401, 433, 431, 417, 413, 415, 297, 299, 301, 303, 305, 307, 309), (311, 314, 313, 312), (312, 313, 316, 315), (315, 316, 318, 317), (317, 318, 320, 319), (319, 320, 322, 321), (321, 322, 324, 323), (323, 324, 326, 325), (325, 326, 328, 327), (327, 328, 330, 329), (329, 330, 332, 331), (331, 332, 334, 333), (333, 334, 336, 335), (335, 336, 338, 337), (337, 338, 340, 339), (339, 340, 342, 341), (341, 342, 344, 343), (343, 344, 346, 345), (345, 346, 348, 347), (347, 348, 350, 349), (349, 350, 352, 351), (351, 352, 354, 353), (353, 354, 356, 355), (355, 356, 358, 357), (357, 358, 360, 359), (359, 360, 362, 361), (361, 362, 364, 363), (363, 364, 366, 365), (365, 366, 368, 367), (367, 368, 370, 369), (369, 370, 372, 371), (371, 372, 374, 373), (373, 374, 314, 311), (290, 292, 356, 354), (257, 255, 319, 321, 458, 459, 464, 462), (308, 310, 374, 372), (275, 273, 337, 339), (256, 258, 322, 320), (293, 291, 355, 357), (274, 276, 340, 338), (247, 309, 373, 311), (292, 294, 358, 356), (259, 257, 462, 461), (310, 248, 314, 374), (277, 275, 339, 341), (258, 260, 324, 322), (295, 293, 357, 359), (276, 278, 342, 340), (294, 296, 360, 358), (261, 259, 461, 463), (279, 277, 341, 343), (260, 262, 326, 324), (297, 295, 359, 361), (278, 280, 344, 342), (296, 298, 362, 360), (263, 261, 463, 456), (281, 279, 343, 345), (262, 264, 328, 326), (299, 297, 361, 363), (280, 282, 346, 344), (298, 300, 364, 362), (265, 263, 456, 443, 448), (283, 281, 345, 347), (264, 266, 330, 328), (249, 247, 311, 312), (266, 436, 412, 406, 408, 424, 376, 380, 378, 410, 438, 400, 398, 430, 404, 396, 420, 416, 298, 296, 294, 292, 290, 288, 286, 284, 282, 280, 278, 276, 274, 272, 270, 268), (297, 415, 419, 395, 403, 429, 397, 399, 437, 409, 377, 379, 375, 423, 407, 405, 411, 435, 265, 267, 269, 271, 273, 275, 277, 279, 281, 283, 285, 287, 289, 291, 293, 295), (453, 139, 138, 454, 452), (454, 138, 137, 457, 460), (444, 140, 139, 453, 455), (460, 457, 458, 321, 323), (451, 449, 450, 329, 331), (452, 454, 460, 323, 325), (445, 141, 140, 444), (455, 453, 452, 325, 327), (439, 143, 142, 449, 451), (449, 142, 141, 445, 450), (441, 144, 143, 439, 440), (450, 445, 444, 455, 327, 329), (440, 439, 451, 331, 333), (442, 145, 146, 144, 441), (457, 137, 136, 459, 458)])
me_cylinder_001.polygons.foreach_set('use_smooth', [True] * 242)
me_cylinder_001.polygons.foreach_set('material_index', [0, 0, 0, 0, 0, 0, 0, 0, 0, 0, 0, 0, 0, 0, 0, 0, 0, 0, 0, 0, 0, 0, 0, 0, 0, 0, 0, 0, 0, 0, 0, 0, 0, 0, 0, 0, 0, 0, 0, 0, 0, 0, 0, 0, 0, 0, 0, 0, 0, 0, 0, 0, 0, 0, 0, 0, 0, 0, 0, 0, 0, 0, 0, 0, 0, 0, 0, 0, 0, 0, 0, 0, 0, 0, 0, 0, 0, 0, 0, 0, 0, 0, 0, 0, 0, 0, 0, 0, 0, 0, 0, 0, 0, 0, 0, 0, 0, 0, 0, 0, 0, 0, 0, 0, 0, 0, 0, 0, 0, 0, 0, 0, 0, 0, 0, 0, 0, 0, 0, 0, 0, 0, 0, 0, 0, 0, 0, 1, 1, 1, 1, 1, 1, 1, 1, 1, 1, 1, 1, 1, 1, 1, 1, 1, 1, 1, 1, 1, 1, 1, 1, 1, 1, 1, 1, 1, 1, 0, 1, 1, 0, 1, 1, 1, 1, 1, 1, 1, 1, 1, 1, 1, 1, 1, 1, 1, 1, 1, 1, 1, 1, 1, 1, 1, 1, 1, 1, 1, 1, 1, 1, 1, 1, 1, 1, 1, 1, 1, 1, 1, 1, 1, 1, 1, 1, 1, 1, 1, 1, 1, 1, 1, 1, 1, 1, 1, 1, 1, 1, 1, 1, 1, 1, 1, 1, 0, 0, 0, 0, 0, 1, 1, 1, 0, 1, 0, 0, 0, 1, 1, 0, 0])
me_cylinder_001.materials.append(mat_material_003)
me_cylinder_001.materials.append(mat_material_004)
me_cylinder_001.use_remesh_preserve_volume = False
me_cylinder_001.use_remesh_preserve_attributes = False
me_cylinder_001.use_mirror_vertex_groups = False
me_cylinder_001.update()
me_cylinder_040 = bpy.data.meshes.new('Cylinder.040')
me_cylinder_040.from_pydata([(0.0, 1.0, -1.0), (0.0, 1.0, 1.0), (0.1951, 0.9808, -1.0), (0.1951, 0.9808, 1.0), (0.3827, 0.9239, -1.0), (0.3827, 0.9239, 1.0), (0.5556, 0.8315, -1.0), (0.5556, 0.8315, 1.0), (0.7071, 0.7071, -1.0), (0.7071, 0.7071, 1.0), (0.8315, 0.5556, -1.0), (0.8315, 0.5556, 1.0), (0.9239, 0.3827, -1.0), (0.9239, 0.3827, 1.0), (0.9808, 0.1951, -1.0), (0.9808, 0.1951, 1.0), (1.0, 7.55e-08, -1.0), (1.0, 7.55e-08, 1.0), (0.9808, -0.1951, -1.0), (0.9808, -0.1951, 1.0), (0.9239, -0.3827, -1.0), (0.9239, -0.3827, 1.0), (0.8315, -0.5556, -1.0), (0.8315, -0.5556, 1.0), (0.7071, -0.7071, -1.0), (0.7071, -0.7071, 1.0), (0.5556, -0.8315, -1.0), (0.5556, -0.8315, 1.0), (0.3827, -0.9239, -1.0), (0.3827, -0.9239, 1.0), (0.1951, -0.9808, -1.0), (0.1951, -0.9808, 1.0), (-3.258e-07, -1.0, -1.0), (-3.258e-07, -1.0, 1.0), (-0.1951, -0.9808, -1.0), (-0.1951, -0.9808, 1.0), (-0.3827, -0.9239, -1.0), (-0.3827, -0.9239, 1.0), (-0.5556, -0.8315, -1.0), (-0.5556, -0.8315, 1.0), (-0.7071, -0.7071, -1.0), (-0.7071, -0.7071, 1.0), (-0.8315, -0.5556, -1.0), (-0.8315, -0.5556, 1.0), (-0.9239, -0.3827, -1.0), (-0.9239, -0.3827, 1.0), (-0.9808, -0.1951, -1.0), (-0.9808, -0.1951, 1.0), (-1.0, 9.656e-07, -1.0), (-1.0, 9.656e-07, 1.0), (-0.9808, 0.1951, -1.0), (-0.9808, 0.1951, 1.0), (-0.9239, 0.3827, -1.0), (-0.9239, 0.3827, 1.0), (-0.8315, 0.5556, -1.0), (-0.8315, 0.5556, 1.0), (-0.7071, 0.7071, -1.0), (-0.7071, 0.7071, 1.0), (-0.5556, 0.8315, -1.0), (-0.5556, 0.8315, 1.0), (-0.3827, 0.9239, -1.0), (-0.3827, 0.9239, 1.0), (-0.1951, 0.9808, -1.0), (-0.1951, 0.9808, 1.0), (0.5478, -0.3577, 1.0), (0.5478, -0.3577, -1.0), (0.01616, 0.6369, 1.0), (0.01616, 0.6369, -1.0), (-0.1086, 0.6246, 1.0), (-0.1086, 0.6246, -1.0), (-0.2285, 0.5882, 1.0), (-0.2285, 0.5882, -1.0), (-0.5746, -0.2472, 1.0), (-0.5746, -0.2472, -1.0), (-0.5155, -0.3577, 1.0), (-0.5155, -0.3577, -1.0), (-0.6109, -0.1272, 1.0), (-0.6109, -0.1272, -1.0), (-0.436, -0.4546, 1.0), (-0.436, -0.4546, -1.0), (-0.1086, -0.6296, 1.0), (-0.1086, -0.6296, -1.0), (0.01616, -0.6419, 1.0), (0.01616, -0.6419, -1.0), (-0.2285, -0.5932, 1.0), (-0.2285, -0.5932, -1.0), (0.6432, 0.1222, 1.0), (0.6432, 0.1222, -1.0), (0.3714, 0.5291, 1.0), (0.3714, 0.5291, -1.0), (0.6555, -0.002507, 1.0), (0.6555, -0.002507, -1.0), (0.6069, 0.2422, 1.0), (0.6069, 0.2422, -1.0), (0.1409, -0.6296, 1.0), (0.1409, -0.6296, -1.0), (-0.436, 0.4496, 1.0), (-0.436, 0.4496, -1.0), (-0.3391, 0.5291, 1.0), (-0.3391, 0.5291, -1.0), (-0.5155, 0.3527, 1.0), (-0.5155, 0.3527, -1.0), (0.6432, -0.1272, 1.0), (0.6432, -0.1272, -1.0), (0.3714, -0.5341, 1.0), (0.3714, -0.5341, -1.0), (0.4683, -0.4546, 1.0), (0.4683, -0.4546, -1.0), (0.6069, -0.2472, 1.0), (0.6069, -0.2472, -1.0), (-0.6232, -0.002506, 1.0), (-0.6232, -0.002506, -1.0), (-0.3391, -0.5341, 1.0), (-0.3391, -0.5341, -1.0), (-0.6109, 0.1222, 1.0), (-0.6109, 0.1222, -1.0), (0.4683, 0.4496, 1.0), (0.4683, 0.4496, -1.0), (0.2608, -0.5932, 1.0), (0.2608, -0.5932, -1.0), (0.5478, 0.3527, 1.0), (0.5478, 0.3527, -1.0), (-0.5746, 0.2422, 1.0), (-0.5746, 0.2422, -1.0), (0.2608, 0.5882, 1.0), (0.2608, 0.5882, -1.0), (0.1409, 0.6246, 1.0), (0.1409, 0.6246, -1.0)], [], [(0, 1, 3, 2), (2, 3, 5, 4), (4, 5, 7, 6), (6, 7, 9, 8), (8, 9, 11, 10), (10, 11, 13, 12), (12, 13, 15, 14), (14, 15, 17, 16), (16, 17, 19, 18), (18, 19, 21, 20), (20, 21, 23, 22), (22, 23, 25, 24), (24, 25, 27, 26), (26, 27, 29, 28), (28, 29, 31, 30), (30, 31, 33, 32), (32, 33, 35, 34), (34, 35, 37, 36), (36, 37, 39, 38), (38, 39, 41, 40), (40, 41, 43, 42), (42, 43, 45, 44), (44, 45, 47, 46), (46, 47, 49, 48), (48, 49, 51, 50), (50, 51, 53, 52), (52, 53, 55, 54), (54, 55, 57, 56), (56, 57, 59, 58), (58, 59, 61, 60), (3, 1, 63, 61, 59, 57, 55, 53, 51, 49, 110, 114, 122, 100, 96, 98, 70, 68, 66, 126, 124, 88, 116, 120, 92, 86, 90, 17, 15, 13, 11, 9, 7, 5), (60, 61, 63, 62), (62, 63, 1, 0), (0, 2, 4, 6, 8, 10, 12, 14, 16, 91, 87, 93, 121, 117, 89, 125, 127, 67, 69, 71, 99, 97, 101, 123, 115, 111, 48, 50, 52, 54, 56, 58, 60, 62), (103, 102, 90, 91), (107, 106, 64, 65), (65, 64, 108, 109), (115, 114, 110, 111), (87, 86, 92, 93), (91, 90, 86, 87), (121, 120, 116, 117), (67, 66, 68, 69), (81, 80, 82, 83), (101, 100, 122, 123), (83, 82, 94, 95), (69, 68, 70, 71), (117, 116, 88, 89), (113, 112, 84, 85), (17, 90, 102, 108, 64, 106, 104, 118, 94, 82, 80, 84, 112, 78, 74, 72, 76, 110, 49, 47, 45, 43, 41, 39, 37, 35, 33, 31, 29, 27, 25, 23, 21, 19), (89, 88, 124, 125), (105, 104, 106, 107), (99, 98, 96, 97), (123, 122, 114, 115), (119, 118, 104, 105), (79, 78, 112, 113), (73, 72, 74, 75), (127, 126, 66, 67), (93, 92, 120, 121), (111, 110, 76, 77), (109, 108, 102, 103), (85, 84, 80, 81), (71, 70, 98, 99), (125, 124, 126, 127), (95, 94, 118, 119), (77, 76, 72, 73), (97, 96, 100, 101), (48, 111, 77, 73, 75, 79, 113, 85, 81, 83, 95, 119, 105, 107, 65, 109, 103, 91, 16, 18, 20, 22, 24, 26, 28, 30, 32, 34, 36, 38, 40, 42, 44, 46), (75, 74, 78, 79)])
me_cylinder_040.polygons.foreach_set('use_smooth', [True] * 68)
me_cylinder_040.materials.append(mat_material_008)
me_cylinder_040.use_remesh_preserve_volume = False
me_cylinder_040.use_remesh_preserve_attributes = False
me_cylinder_040.use_mirror_vertex_groups = False
me_cylinder_040.update()
me_cylinder_042 = bpy.data.meshes.new('Cylinder.042')
me_cylinder_042.from_pydata([(0.0, 1.0, -1.0), (0.0, 1.0, 1.0), (0.1951, 0.9808, -1.0), (0.1951, 0.9808, 1.0), (0.3827, 0.9239, -1.0), (0.3827, 0.9239, 1.0), (0.5556, 0.8315, -1.0), (0.5556, 0.8315, 1.0), (0.7071, 0.7071, -1.0), (0.7071, 0.7071, 1.0), (0.8315, 0.5556, -1.0), (0.8315, 0.5556, 1.0), (0.9239, 0.3827, -1.0), (0.9239, 0.3827, 1.0), (0.9808, 0.1951, -1.0), (0.9808, 0.1951, 1.0), (1.0, 7.55e-08, -1.0), (1.0, 7.55e-08, 1.0), (0.9808, -0.1951, -1.0), (0.9808, -0.1951, 1.0), (0.9239, -0.3827, -1.0), (0.9239, -0.3827, 1.0), (0.8315, -0.5556, -1.0), (0.8315, -0.5556, 1.0), (0.7071, -0.7071, -1.0), (0.7071, -0.7071, 1.0), (0.5556, -0.8315, -1.0), (0.5556, -0.8315, 1.0), (0.3827, -0.9239, -1.0), (0.3827, -0.9239, 1.0), (0.1951, -0.9808, -1.0), (0.1951, -0.9808, 1.0), (-3.258e-07, -1.0, -1.0), (-3.258e-07, -1.0, 1.0), (-0.1951, -0.9808, -1.0), (-0.1951, -0.9808, 1.0), (-0.3827, -0.9239, -1.0), (-0.3827, -0.9239, 1.0), (-0.5556, -0.8315, -1.0), (-0.5556, -0.8315, 1.0), (-0.7071, -0.7071, -1.0), (-0.7071, -0.7071, 1.0), (-0.8315, -0.5556, -1.0), (-0.8315, -0.5556, 1.0), (-0.9239, -0.3827, -1.0), (-0.9239, -0.3827, 1.0), (-0.9808, -0.1951, -1.0), (-0.9808, -0.1951, 1.0), (-1.0, 9.656e-07, -1.0), (-1.0, 9.656e-07, 1.0), (-0.9808, 0.1951, -1.0), (-0.9808, 0.1951, 1.0), (-0.9239, 0.3827, -1.0), (-0.9239, 0.3827, 1.0), (-0.8315, 0.5556, -1.0), (-0.8315, 0.5556, 1.0), (-0.7071, 0.7071, -1.0), (-0.7071, 0.7071, 1.0), (-0.5556, 0.8315, -1.0), (-0.5556, 0.8315, 1.0), (-0.3827, 0.9239, -1.0), (-0.3827, 0.9239, 1.0), (-0.1951, 0.9808, -1.0), (-0.1951, 0.9808, 1.0)], [], [(0, 1, 3, 2), (2, 3, 5, 4), (4, 5, 7, 6), (6, 7, 9, 8), (8, 9, 11, 10), (10, 11, 13, 12), (12, 13, 15, 14), (14, 15, 17, 16), (16, 17, 19, 18), (18, 19, 21, 20), (20, 21, 23, 22), (22, 23, 25, 24), (24, 25, 27, 26), (26, 27, 29, 28), (28, 29, 31, 30), (30, 31, 33, 32), (32, 33, 35, 34), (34, 35, 37, 36), (36, 37, 39, 38), (38, 39, 41, 40), (40, 41, 43, 42), (42, 43, 45, 44), (44, 45, 47, 46), (46, 47, 49, 48), (48, 49, 51, 50), (50, 51, 53, 52), (52, 53, 55, 54), (54, 55, 57, 56), (56, 57, 59, 58), (58, 59, 61, 60), (3, 1, 63, 61, 59, 57, 55, 53, 51, 49, 47, 45, 43, 41, 39, 37, 35, 33, 31, 29, 27, 25, 23, 21, 19, 17, 15, 13, 11, 9, 7, 5), (60, 61, 63, 62), (62, 63, 1, 0), (0, 2, 4, 6, 8, 10, 12, 14, 16, 18, 20, 22, 24, 26, 28, 30, 32, 34, 36, 38, 40, 42, 44, 46, 48, 50, 52, 54, 56, 58, 60, 62)])
me_cylinder_042.materials.append(mat_material_010)
me_cylinder_042.use_remesh_preserve_volume = False
me_cylinder_042.use_remesh_preserve_attributes = False
me_cylinder_042.use_mirror_vertex_groups = False
me_cylinder_042.update()
me_cylinder_043 = bpy.data.meshes.new('Cylinder.043')
me_cylinder_043.from_pydata([(0.0, 1.0, -1.0), (0.0, 1.0, 1.0), (0.1951, 0.9808, -1.0), (0.1951, 0.9808, 1.0), (0.3827, 0.9239, -1.0), (0.3827, 0.9239, 1.0), (0.5556, 0.8315, -1.0), (0.5556, 0.8315, 1.0), (0.7071, 0.7071, -1.0), (0.7071, 0.7071, 1.0), (0.8315, 0.5556, -1.0), (0.8315, 0.5556, 1.0), (0.9239, 0.3827, -1.0), (0.9239, 0.3827, 1.0), (0.9808, 0.1951, -1.0), (0.9808, 0.1951, 1.0), (1.0, 7.55e-08, -1.0), (1.0, 7.55e-08, 1.0), (0.9808, -0.1951, -1.0), (0.9808, -0.1951, 1.0), (0.9239, -0.3827, -1.0), (0.9239, -0.3827, 1.0), (0.8315, -0.5556, -1.0), (0.8315, -0.5556, 1.0), (0.7071, -0.7071, -1.0), (0.7071, -0.7071, 1.0), (0.5556, -0.8315, -1.0), (0.5556, -0.8315, 1.0), (0.3827, -0.9239, -1.0), (0.3827, -0.9239, 1.0), (0.1951, -0.9808, -1.0), (0.1951, -0.9808, 1.0), (-3.258e-07, -1.0, -1.0), (-3.258e-07, -1.0, 1.0), (-0.1951, -0.9808, -1.0), (-0.1951, -0.9808, 1.0), (-0.3827, -0.9239, -1.0), (-0.3827, -0.9239, 1.0), (-0.5556, -0.8315, -1.0), (-0.5556, -0.8315, 1.0), (-0.7071, -0.7071, -1.0), (-0.7071, -0.7071, 1.0), (-0.8315, -0.5556, -1.0), (-0.8315, -0.5556, 1.0), (-0.9239, -0.3827, -1.0), (-0.9239, -0.3827, 1.0), (-0.9808, -0.1951, -1.0), (-0.9808, -0.1951, 1.0), (-1.0, 9.656e-07, -1.0), (-1.0, 9.656e-07, 1.0), (-0.9808, 0.1951, -1.0), (-0.9808, 0.1951, 1.0), (-0.9239, 0.3827, -1.0), (-0.9239, 0.3827, 1.0), (-0.8315, 0.5556, -1.0), (-0.8315, 0.5556, 1.0), (-0.7071, 0.7071, -1.0), (-0.7071, 0.7071, 1.0), (-0.5556, 0.8315, -1.0), (-0.5556, 0.8315, 1.0), (-0.3827, 0.9239, -1.0), (-0.3827, 0.9239, 1.0), (-0.1951, 0.9808, -1.0), (-0.1951, 0.9808, 1.0)], [], [(0, 1, 3, 2), (2, 3, 5, 4), (4, 5, 7, 6), (6, 7, 9, 8), (8, 9, 11, 10), (10, 11, 13, 12), (12, 13, 15, 14), (14, 15, 17, 16), (16, 17, 19, 18), (18, 19, 21, 20), (20, 21, 23, 22), (22, 23, 25, 24), (24, 25, 27, 26), (26, 27, 29, 28), (28, 29, 31, 30), (30, 31, 33, 32), (32, 33, 35, 34), (34, 35, 37, 36), (36, 37, 39, 38), (38, 39, 41, 40), (40, 41, 43, 42), (42, 43, 45, 44), (44, 45, 47, 46), (46, 47, 49, 48), (48, 49, 51, 50), (50, 51, 53, 52), (52, 53, 55, 54), (54, 55, 57, 56), (56, 57, 59, 58), (58, 59, 61, 60), (3, 1, 63, 61, 59, 57, 55, 53, 51, 49, 47, 45, 43, 41, 39, 37, 35, 33, 31, 29, 27, 25, 23, 21, 19, 17, 15, 13, 11, 9, 7, 5), (60, 61, 63, 62), (62, 63, 1, 0), (0, 2, 4, 6, 8, 10, 12, 14, 16, 18, 20, 22, 24, 26, 28, 30, 32, 34, 36, 38, 40, 42, 44, 46, 48, 50, 52, 54, 56, 58, 60, 62)])
me_cylinder_043.materials.append(mat_material_011)
me_cylinder_043.use_remesh_preserve_volume = False
me_cylinder_043.use_remesh_preserve_attributes = False
me_cylinder_043.use_mirror_vertex_groups = False
me_cylinder_043.update()
me_cylinder_044 = bpy.data.meshes.new('Cylinder.044')
me_cylinder_044.from_pydata([(0.0, 1.0, -1.0), (0.0, 1.0, 1.0), (0.1951, 0.9808, -1.0), (0.1951, 0.9808, 1.0), (0.3827, 0.9239, -1.0), (0.3827, 0.9239, 1.0), (0.5556, 0.8315, -1.0), (0.5556, 0.8315, 1.0), (0.7071, 0.7071, -1.0), (0.7071, 0.7071, 1.0), (0.8315, 0.5556, -1.0), (0.8315, 0.5556, 1.0), (0.9239, 0.3827, -1.0), (0.9239, 0.3827, 1.0), (0.9808, 0.1951, -1.0), (0.9808, 0.1951, 1.0), (1.0, 7.55e-08, -1.0), (1.0, 7.55e-08, 1.0), (0.9808, -0.1951, -1.0), (0.9808, -0.1951, 1.0), (0.9239, -0.3827, -1.0), (0.9239, -0.3827, 1.0), (0.8315, -0.5556, -1.0), (0.8315, -0.5556, 1.0), (0.7071, -0.7071, -1.0), (0.7071, -0.7071, 1.0), (0.5556, -0.8315, -1.0), (0.5556, -0.8315, 1.0), (0.3827, -0.9239, -1.0), (0.3827, -0.9239, 1.0), (0.1951, -0.9808, -1.0), (0.1951, -0.9808, 1.0), (-3.258e-07, -1.0, -1.0), (-3.258e-07, -1.0, 1.0), (-0.1951, -0.9808, -1.0), (-0.1951, -0.9808, 1.0), (-0.3827, -0.9239, -1.0), (-0.3827, -0.9239, 1.0), (-0.5556, -0.8315, -1.0), (-0.5556, -0.8315, 1.0), (-0.7071, -0.7071, -1.0), (-0.7071, -0.7071, 1.0), (-0.8315, -0.5556, -1.0), (-0.8315, -0.5556, 1.0), (-0.9239, -0.3827, -1.0), (-0.9239, -0.3827, 1.0), (-0.9808, -0.1951, -1.0), (-0.9808, -0.1951, 1.0), (-1.0, 9.656e-07, -1.0), (-1.0, 9.656e-07, 1.0), (-0.9808, 0.1951, -1.0), (-0.9808, 0.1951, 1.0), (-0.9239, 0.3827, -1.0), (-0.9239, 0.3827, 1.0), (-0.8315, 0.5556, -1.0), (-0.8315, 0.5556, 1.0), (-0.7071, 0.7071, -1.0), (-0.7071, 0.7071, 1.0), (-0.5556, 0.8315, -1.0), (-0.5556, 0.8315, 1.0), (-0.3827, 0.9239, -1.0), (-0.3827, 0.9239, 1.0), (-0.1951, 0.9808, -1.0), (-0.1951, 0.9808, 1.0)], [], [(0, 1, 3, 2), (2, 3, 5, 4), (4, 5, 7, 6), (6, 7, 9, 8), (8, 9, 11, 10), (10, 11, 13, 12), (12, 13, 15, 14), (14, 15, 17, 16), (16, 17, 19, 18), (18, 19, 21, 20), (20, 21, 23, 22), (22, 23, 25, 24), (24, 25, 27, 26), (26, 27, 29, 28), (28, 29, 31, 30), (30, 31, 33, 32), (32, 33, 35, 34), (34, 35, 37, 36), (36, 37, 39, 38), (38, 39, 41, 40), (40, 41, 43, 42), (42, 43, 45, 44), (44, 45, 47, 46), (46, 47, 49, 48), (48, 49, 51, 50), (50, 51, 53, 52), (52, 53, 55, 54), (54, 55, 57, 56), (56, 57, 59, 58), (58, 59, 61, 60), (3, 1, 63, 61, 59, 57, 55, 53, 51, 49, 47, 45, 43, 41, 39, 37, 35, 33, 31, 29, 27, 25, 23, 21, 19, 17, 15, 13, 11, 9, 7, 5), (60, 61, 63, 62), (62, 63, 1, 0), (0, 2, 4, 6, 8, 10, 12, 14, 16, 18, 20, 22, 24, 26, 28, 30, 32, 34, 36, 38, 40, 42, 44, 46, 48, 50, 52, 54, 56, 58, 60, 62)])
me_cylinder_044.materials.append(mat_material_012)
me_cylinder_044.use_remesh_preserve_volume = False
me_cylinder_044.use_remesh_preserve_attributes = False
me_cylinder_044.use_mirror_vertex_groups = False
me_cylinder_044.update()
me_cylinder_045 = bpy.data.meshes.new('Cylinder.045')
me_cylinder_045.from_pydata([(0.0, 1.0, -1.0), (0.0, 1.0, 1.0), (0.1951, 0.9808, -1.0), (0.1951, 0.9808, 1.0), (0.3827, 0.9239, -1.0), (0.3827, 0.9239, 1.0), (0.5556, 0.8315, -1.0), (0.5556, 0.8315, 1.0), (0.7071, 0.7071, -1.0), (0.7071, 0.7071, 1.0), (0.8315, 0.5556, -1.0), (0.8315, 0.5556, 1.0), (0.9239, 0.3827, -1.0), (0.9239, 0.3827, 1.0), (0.9808, 0.1951, -1.0), (0.9808, 0.1951, 1.0), (1.0, 7.55e-08, -1.0), (1.0, 7.55e-08, 1.0), (0.9808, -0.1951, -1.0), (0.9808, -0.1951, 1.0), (0.9239, -0.3827, -1.0), (0.9239, -0.3827, 1.0), (0.8315, -0.5556, -1.0), (0.8315, -0.5556, 1.0), (0.7071, -0.7071, -1.0), (0.7071, -0.7071, 1.0), (0.5556, -0.8315, -1.0), (0.5556, -0.8315, 1.0), (0.3827, -0.9239, -1.0), (0.3827, -0.9239, 1.0), (0.1951, -0.9808, -1.0), (0.1951, -0.9808, 1.0), (-3.258e-07, -1.0, -1.0), (-3.258e-07, -1.0, 1.0), (-0.1951, -0.9808, -1.0), (-0.1951, -0.9808, 1.0), (-0.3827, -0.9239, -1.0), (-0.3827, -0.9239, 1.0), (-0.5556, -0.8315, -1.0), (-0.5556, -0.8315, 1.0), (-0.7071, -0.7071, -1.0), (-0.7071, -0.7071, 1.0), (-0.8315, -0.5556, -1.0), (-0.8315, -0.5556, 1.0), (-0.9239, -0.3827, -1.0), (-0.9239, -0.3827, 1.0), (-0.9808, -0.1951, -1.0), (-0.9808, -0.1951, 1.0), (-1.0, 9.656e-07, -1.0), (-1.0, 9.656e-07, 1.0), (-0.9808, 0.1951, -1.0), (-0.9808, 0.1951, 1.0), (-0.9239, 0.3827, -1.0), (-0.9239, 0.3827, 1.0), (-0.8315, 0.5556, -1.0), (-0.8315, 0.5556, 1.0), (-0.7071, 0.7071, -1.0), (-0.7071, 0.7071, 1.0), (-0.5556, 0.8315, -1.0), (-0.5556, 0.8315, 1.0), (-0.3827, 0.9239, -1.0), (-0.3827, 0.9239, 1.0), (-0.1951, 0.9808, -1.0), (-0.1951, 0.9808, 1.0)], [], [(0, 1, 3, 2), (2, 3, 5, 4), (4, 5, 7, 6), (6, 7, 9, 8), (8, 9, 11, 10), (10, 11, 13, 12), (12, 13, 15, 14), (14, 15, 17, 16), (16, 17, 19, 18), (18, 19, 21, 20), (20, 21, 23, 22), (22, 23, 25, 24), (24, 25, 27, 26), (26, 27, 29, 28), (28, 29, 31, 30), (30, 31, 33, 32), (32, 33, 35, 34), (34, 35, 37, 36), (36, 37, 39, 38), (38, 39, 41, 40), (40, 41, 43, 42), (42, 43, 45, 44), (44, 45, 47, 46), (46, 47, 49, 48), (48, 49, 51, 50), (50, 51, 53, 52), (52, 53, 55, 54), (54, 55, 57, 56), (56, 57, 59, 58), (58, 59, 61, 60), (3, 1, 63, 61, 59, 57, 55, 53, 51, 49, 47, 45, 43, 41, 39, 37, 35, 33, 31, 29, 27, 25, 23, 21, 19, 17, 15, 13, 11, 9, 7, 5), (60, 61, 63, 62), (62, 63, 1, 0), (0, 2, 4, 6, 8, 10, 12, 14, 16, 18, 20, 22, 24, 26, 28, 30, 32, 34, 36, 38, 40, 42, 44, 46, 48, 50, 52, 54, 56, 58, 60, 62)])
me_cylinder_045.materials.append(mat_material_013)
me_cylinder_045.use_remesh_preserve_volume = False
me_cylinder_045.use_remesh_preserve_attributes = False
me_cylinder_045.use_mirror_vertex_groups = False
me_cylinder_045.update()
me_cylinder_046 = bpy.data.meshes.new('Cylinder.046')
me_cylinder_046.from_pydata([(0.0, 1.0, -1.0), (0.0, 1.0, 1.0), (0.1951, 0.9808, -1.0), (0.1951, 0.9808, 1.0), (0.3827, 0.9239, -1.0), (0.3827, 0.9239, 1.0), (0.5556, 0.8315, -1.0), (0.5556, 0.8315, 1.0), (0.7071, 0.7071, -1.0), (0.7071, 0.7071, 1.0), (0.8315, 0.5556, -1.0), (0.8315, 0.5556, 1.0), (0.9239, 0.3827, -1.0), (0.9239, 0.3827, 1.0), (0.9808, 0.1951, -1.0), (0.9808, 0.1951, 1.0), (1.0, 7.55e-08, -1.0), (1.0, 7.55e-08, 1.0), (0.9808, -0.1951, -1.0), (0.9808, -0.1951, 1.0), (0.9239, -0.3827, -1.0), (0.9239, -0.3827, 1.0), (0.8315, -0.5556, -1.0), (0.8315, -0.5556, 1.0), (0.7071, -0.7071, -1.0), (0.7071, -0.7071, 1.0), (0.5556, -0.8315, -1.0), (0.5556, -0.8315, 1.0), (0.3827, -0.9239, -1.0), (0.3827, -0.9239, 1.0), (0.1951, -0.9808, -1.0), (0.1951, -0.9808, 1.0), (-3.258e-07, -1.0, -1.0), (-3.258e-07, -1.0, 1.0), (-0.1951, -0.9808, -1.0), (-0.1951, -0.9808, 1.0), (-0.3827, -0.9239, -1.0), (-0.3827, -0.9239, 1.0), (-0.5556, -0.8315, -1.0), (-0.5556, -0.8315, 1.0), (-0.7071, -0.7071, -1.0), (-0.7071, -0.7071, 1.0), (-0.8315, -0.5556, -1.0), (-0.8315, -0.5556, 1.0), (-0.9239, -0.3827, -1.0), (-0.9239, -0.3827, 1.0), (-0.9808, -0.1951, -1.0), (-0.9808, -0.1951, 1.0), (-1.0, 9.656e-07, -1.0), (-1.0, 9.656e-07, 1.0), (-0.9808, 0.1951, -1.0), (-0.9808, 0.1951, 1.0), (-0.9239, 0.3827, -1.0), (-0.9239, 0.3827, 1.0), (-0.8315, 0.5556, -1.0), (-0.8315, 0.5556, 1.0), (-0.7071, 0.7071, -1.0), (-0.7071, 0.7071, 1.0), (-0.5556, 0.8315, -1.0), (-0.5556, 0.8315, 1.0), (-0.3827, 0.9239, -1.0), (-0.3827, 0.9239, 1.0), (-0.1951, 0.9808, -1.0), (-0.1951, 0.9808, 1.0)], [], [(0, 1, 3, 2), (2, 3, 5, 4), (4, 5, 7, 6), (6, 7, 9, 8), (8, 9, 11, 10), (10, 11, 13, 12), (12, 13, 15, 14), (14, 15, 17, 16), (16, 17, 19, 18), (18, 19, 21, 20), (20, 21, 23, 22), (22, 23, 25, 24), (24, 25, 27, 26), (26, 27, 29, 28), (28, 29, 31, 30), (30, 31, 33, 32), (32, 33, 35, 34), (34, 35, 37, 36), (36, 37, 39, 38), (38, 39, 41, 40), (40, 41, 43, 42), (42, 43, 45, 44), (44, 45, 47, 46), (46, 47, 49, 48), (48, 49, 51, 50), (50, 51, 53, 52), (52, 53, 55, 54), (54, 55, 57, 56), (56, 57, 59, 58), (58, 59, 61, 60), (3, 1, 63, 61, 59, 57, 55, 53, 51, 49, 47, 45, 43, 41, 39, 37, 35, 33, 31, 29, 27, 25, 23, 21, 19, 17, 15, 13, 11, 9, 7, 5), (60, 61, 63, 62), (62, 63, 1, 0), (0, 2, 4, 6, 8, 10, 12, 14, 16, 18, 20, 22, 24, 26, 28, 30, 32, 34, 36, 38, 40, 42, 44, 46, 48, 50, 52, 54, 56, 58, 60, 62)])
me_cylinder_046.materials.append(mat_material_014)
me_cylinder_046.use_remesh_preserve_volume = False
me_cylinder_046.use_remesh_preserve_attributes = False
me_cylinder_046.use_mirror_vertex_groups = False
me_cylinder_046.update()
me_cylinder_047 = bpy.data.meshes.new('Cylinder.047')
me_cylinder_047.from_pydata([(0.0, 1.0, -1.0), (0.0, 1.0, 1.0), (0.1951, 0.9808, -1.0), (0.1951, 0.9808, 1.0), (0.3827, 0.9239, -1.0), (0.3827, 0.9239, 1.0), (0.5556, 0.8315, -1.0), (0.5556, 0.8315, 1.0), (0.7071, 0.7071, -1.0), (0.7071, 0.7071, 1.0), (0.8315, 0.5556, -1.0), (0.8315, 0.5556, 1.0), (0.9239, 0.3827, -1.0), (0.9239, 0.3827, 1.0), (0.9808, 0.1951, -1.0), (0.9808, 0.1951, 1.0), (1.0, 7.55e-08, -1.0), (1.0, 7.55e-08, 1.0), (0.9808, -0.1951, -1.0), (0.9808, -0.1951, 1.0), (0.9239, -0.3827, -1.0), (0.9239, -0.3827, 1.0), (0.8315, -0.5556, -1.0), (0.8315, -0.5556, 1.0), (0.7071, -0.7071, -1.0), (0.7071, -0.7071, 1.0), (0.5556, -0.8315, -1.0), (0.5556, -0.8315, 1.0), (0.3827, -0.9239, -1.0), (0.3827, -0.9239, 1.0), (0.1951, -0.9808, -1.0), (0.1951, -0.9808, 1.0), (-3.258e-07, -1.0, -1.0), (-3.258e-07, -1.0, 1.0), (-0.1951, -0.9808, -1.0), (-0.1951, -0.9808, 1.0), (-0.3827, -0.9239, -1.0), (-0.3827, -0.9239, 1.0), (-0.5556, -0.8315, -1.0), (-0.5556, -0.8315, 1.0), (-0.7071, -0.7071, -1.0), (-0.7071, -0.7071, 1.0), (-0.8315, -0.5556, -1.0), (-0.8315, -0.5556, 1.0), (-0.9239, -0.3827, -1.0), (-0.9239, -0.3827, 1.0), (-0.9808, -0.1951, -1.0), (-0.9808, -0.1951, 1.0), (-1.0, 9.656e-07, -1.0), (-1.0, 9.656e-07, 1.0), (-0.9808, 0.1951, -1.0), (-0.9808, 0.1951, 1.0), (-0.9239, 0.3827, -1.0), (-0.9239, 0.3827, 1.0), (-0.8315, 0.5556, -1.0), (-0.8315, 0.5556, 1.0), (-0.7071, 0.7071, -1.0), (-0.7071, 0.7071, 1.0), (-0.5556, 0.8315, -1.0), (-0.5556, 0.8315, 1.0), (-0.3827, 0.9239, -1.0), (-0.3827, 0.9239, 1.0), (-0.1951, 0.9808, -1.0), (-0.1951, 0.9808, 1.0)], [], [(0, 1, 3, 2), (2, 3, 5, 4), (4, 5, 7, 6), (6, 7, 9, 8), (8, 9, 11, 10), (10, 11, 13, 12), (12, 13, 15, 14), (14, 15, 17, 16), (16, 17, 19, 18), (18, 19, 21, 20), (20, 21, 23, 22), (22, 23, 25, 24), (24, 25, 27, 26), (26, 27, 29, 28), (28, 29, 31, 30), (30, 31, 33, 32), (32, 33, 35, 34), (34, 35, 37, 36), (36, 37, 39, 38), (38, 39, 41, 40), (40, 41, 43, 42), (42, 43, 45, 44), (44, 45, 47, 46), (46, 47, 49, 48), (48, 49, 51, 50), (50, 51, 53, 52), (52, 53, 55, 54), (54, 55, 57, 56), (56, 57, 59, 58), (58, 59, 61, 60), (3, 1, 63, 61, 59, 57, 55, 53, 51, 49, 47, 45, 43, 41, 39, 37, 35, 33, 31, 29, 27, 25, 23, 21, 19, 17, 15, 13, 11, 9, 7, 5), (60, 61, 63, 62), (62, 63, 1, 0), (0, 2, 4, 6, 8, 10, 12, 14, 16, 18, 20, 22, 24, 26, 28, 30, 32, 34, 36, 38, 40, 42, 44, 46, 48, 50, 52, 54, 56, 58, 60, 62)])
me_cylinder_047.materials.append(mat_material_015)
me_cylinder_047.use_remesh_preserve_volume = False
me_cylinder_047.use_remesh_preserve_attributes = False
me_cylinder_047.use_mirror_vertex_groups = False
me_cylinder_047.update()
me_cylinder_048 = bpy.data.meshes.new('Cylinder.048')
me_cylinder_048.from_pydata([(0.0, 1.0, -1.0), (0.0, 1.0, 1.0), (0.1951, 0.9808, -1.0), (0.1951, 0.9808, 1.0), (0.3827, 0.9239, -1.0), (0.3827, 0.9239, 1.0), (0.5556, 0.8315, -1.0), (0.5556, 0.8315, 1.0), (0.7071, 0.7071, -1.0), (0.7071, 0.7071, 1.0), (0.8315, 0.5556, -1.0), (0.8315, 0.5556, 1.0), (0.9239, 0.3827, -1.0), (0.9239, 0.3827, 1.0), (0.9808, 0.1951, -1.0), (0.9808, 0.1951, 1.0), (1.0, 7.55e-08, -1.0), (1.0, 7.55e-08, 1.0), (0.9808, -0.1951, -1.0), (0.9808, -0.1951, 1.0), (0.9239, -0.3827, -1.0), (0.9239, -0.3827, 1.0), (0.8315, -0.5556, -1.0), (0.8315, -0.5556, 1.0), (0.7071, -0.7071, -1.0), (0.7071, -0.7071, 1.0), (0.5556, -0.8315, -1.0), (0.5556, -0.8315, 1.0), (0.3827, -0.9239, -1.0), (0.3827, -0.9239, 1.0), (0.1951, -0.9808, -1.0), (0.1951, -0.9808, 1.0), (-3.258e-07, -1.0, -1.0), (-3.258e-07, -1.0, 1.0), (-0.1951, -0.9808, -1.0), (-0.1951, -0.9808, 1.0), (-0.3827, -0.9239, -1.0), (-0.3827, -0.9239, 1.0), (-0.5556, -0.8315, -1.0), (-0.5556, -0.8315, 1.0), (-0.7071, -0.7071, -1.0), (-0.7071, -0.7071, 1.0), (-0.8315, -0.5556, -1.0), (-0.8315, -0.5556, 1.0), (-0.9239, -0.3827, -1.0), (-0.9239, -0.3827, 1.0), (-0.9808, -0.1951, -1.0), (-0.9808, -0.1951, 1.0), (-1.0, 9.656e-07, -1.0), (-1.0, 9.656e-07, 1.0), (-0.9808, 0.1951, -1.0), (-0.9808, 0.1951, 1.0), (-0.9239, 0.3827, -1.0), (-0.9239, 0.3827, 1.0), (-0.8315, 0.5556, -1.0), (-0.8315, 0.5556, 1.0), (-0.7071, 0.7071, -1.0), (-0.7071, 0.7071, 1.0), (-0.5556, 0.8315, -1.0), (-0.5556, 0.8315, 1.0), (-0.3827, 0.9239, -1.0), (-0.3827, 0.9239, 1.0), (-0.1951, 0.9808, -1.0), (-0.1951, 0.9808, 1.0)], [], [(0, 1, 3, 2), (2, 3, 5, 4), (4, 5, 7, 6), (6, 7, 9, 8), (8, 9, 11, 10), (10, 11, 13, 12), (12, 13, 15, 14), (14, 15, 17, 16), (16, 17, 19, 18), (18, 19, 21, 20), (20, 21, 23, 22), (22, 23, 25, 24), (24, 25, 27, 26), (26, 27, 29, 28), (28, 29, 31, 30), (30, 31, 33, 32), (32, 33, 35, 34), (34, 35, 37, 36), (36, 37, 39, 38), (38, 39, 41, 40), (40, 41, 43, 42), (42, 43, 45, 44), (44, 45, 47, 46), (46, 47, 49, 48), (48, 49, 51, 50), (50, 51, 53, 52), (52, 53, 55, 54), (54, 55, 57, 56), (56, 57, 59, 58), (58, 59, 61, 60), (3, 1, 63, 61, 59, 57, 55, 53, 51, 49, 47, 45, 43, 41, 39, 37, 35, 33, 31, 29, 27, 25, 23, 21, 19, 17, 15, 13, 11, 9, 7, 5), (60, 61, 63, 62), (62, 63, 1, 0), (0, 2, 4, 6, 8, 10, 12, 14, 16, 18, 20, 22, 24, 26, 28, 30, 32, 34, 36, 38, 40, 42, 44, 46, 48, 50, 52, 54, 56, 58, 60, 62)])
me_cylinder_048.materials.append(mat_material_016)
me_cylinder_048.use_remesh_preserve_volume = False
me_cylinder_048.use_remesh_preserve_attributes = False
me_cylinder_048.use_mirror_vertex_groups = False
me_cylinder_048.update()
me_cylinder_049 = bpy.data.meshes.new('Cylinder.049')
me_cylinder_049.from_pydata([(0.0, 1.0, -1.0), (0.0, 1.0, 1.0), (0.1951, 0.9808, -1.0), (0.1951, 0.9808, 1.0), (0.3827, 0.9239, -1.0), (0.3827, 0.9239, 1.0), (0.5556, 0.8315, -1.0), (0.5556, 0.8315, 1.0), (0.7071, 0.7071, -1.0), (0.7071, 0.7071, 1.0), (0.8315, 0.5556, -1.0), (0.8315, 0.5556, 1.0), (0.9239, 0.3827, -1.0), (0.9239, 0.3827, 1.0), (0.9808, 0.1951, -1.0), (0.9808, 0.1951, 1.0), (1.0, 7.55e-08, -1.0), (1.0, 7.55e-08, 1.0), (0.9808, -0.1951, -1.0), (0.9808, -0.1951, 1.0), (0.9239, -0.3827, -1.0), (0.9239, -0.3827, 1.0), (0.8315, -0.5556, -1.0), (0.8315, -0.5556, 1.0), (0.7071, -0.7071, -1.0), (0.7071, -0.7071, 1.0), (0.5556, -0.8315, -1.0), (0.5556, -0.8315, 1.0), (0.3827, -0.9239, -1.0), (0.3827, -0.9239, 1.0), (0.1951, -0.9808, -1.0), (0.1951, -0.9808, 1.0), (-3.258e-07, -1.0, -1.0), (-3.258e-07, -1.0, 1.0), (-0.1951, -0.9808, -1.0), (-0.1951, -0.9808, 1.0), (-0.3827, -0.9239, -1.0), (-0.3827, -0.9239, 1.0), (-0.5556, -0.8315, -1.0), (-0.5556, -0.8315, 1.0), (-0.7071, -0.7071, -1.0), (-0.7071, -0.7071, 1.0), (-0.8315, -0.5556, -1.0), (-0.8315, -0.5556, 1.0), (-0.9239, -0.3827, -1.0), (-0.9239, -0.3827, 1.0), (-0.9808, -0.1951, -1.0), (-0.9808, -0.1951, 1.0), (-1.0, 9.656e-07, -1.0), (-1.0, 9.656e-07, 1.0), (-0.9808, 0.1951, -1.0), (-0.9808, 0.1951, 1.0), (-0.9239, 0.3827, -1.0), (-0.9239, 0.3827, 1.0), (-0.8315, 0.5556, -1.0), (-0.8315, 0.5556, 1.0), (-0.7071, 0.7071, -1.0), (-0.7071, 0.7071, 1.0), (-0.5556, 0.8315, -1.0), (-0.5556, 0.8315, 1.0), (-0.3827, 0.9239, -1.0), (-0.3827, 0.9239, 1.0), (-0.1951, 0.9808, -1.0), (-0.1951, 0.9808, 1.0)], [], [(0, 1, 3, 2), (2, 3, 5, 4), (4, 5, 7, 6), (6, 7, 9, 8), (8, 9, 11, 10), (10, 11, 13, 12), (12, 13, 15, 14), (14, 15, 17, 16), (16, 17, 19, 18), (18, 19, 21, 20), (20, 21, 23, 22), (22, 23, 25, 24), (24, 25, 27, 26), (26, 27, 29, 28), (28, 29, 31, 30), (30, 31, 33, 32), (32, 33, 35, 34), (34, 35, 37, 36), (36, 37, 39, 38), (38, 39, 41, 40), (40, 41, 43, 42), (42, 43, 45, 44), (44, 45, 47, 46), (46, 47, 49, 48), (48, 49, 51, 50), (50, 51, 53, 52), (52, 53, 55, 54), (54, 55, 57, 56), (56, 57, 59, 58), (58, 59, 61, 60), (3, 1, 63, 61, 59, 57, 55, 53, 51, 49, 47, 45, 43, 41, 39, 37, 35, 33, 31, 29, 27, 25, 23, 21, 19, 17, 15, 13, 11, 9, 7, 5), (60, 61, 63, 62), (62, 63, 1, 0), (0, 2, 4, 6, 8, 10, 12, 14, 16, 18, 20, 22, 24, 26, 28, 30, 32, 34, 36, 38, 40, 42, 44, 46, 48, 50, 52, 54, 56, 58, 60, 62)])
me_cylinder_049.materials.append(mat_material_017)
me_cylinder_049.use_remesh_preserve_volume = False
me_cylinder_049.use_remesh_preserve_attributes = False
me_cylinder_049.use_mirror_vertex_groups = False
me_cylinder_049.update()
me_cylinder_050 = bpy.data.meshes.new('Cylinder.050')
me_cylinder_050.from_pydata([(0.0, 1.0, -1.0), (0.0, 1.0, 1.0), (0.1951, 0.9808, -1.0), (0.1951, 0.9808, 1.0), (0.3827, 0.9239, -1.0), (0.3827, 0.9239, 1.0), (0.5556, 0.8315, -1.0), (0.5556, 0.8315, 1.0), (0.7071, 0.7071, -1.0), (0.7071, 0.7071, 1.0), (0.8315, 0.5556, -1.0), (0.8315, 0.5556, 1.0), (0.9239, 0.3827, -1.0), (0.9239, 0.3827, 1.0), (0.9808, 0.1951, -1.0), (0.9808, 0.1951, 1.0), (1.0, 7.55e-08, -1.0), (1.0, 7.55e-08, 1.0), (0.9808, -0.1951, -1.0), (0.9808, -0.1951, 1.0), (0.9239, -0.3827, -1.0), (0.9239, -0.3827, 1.0), (0.8315, -0.5556, -1.0), (0.8315, -0.5556, 1.0), (0.7071, -0.7071, -1.0), (0.7071, -0.7071, 1.0), (0.5556, -0.8315, -1.0), (0.5556, -0.8315, 1.0), (0.3827, -0.9239, -1.0), (0.3827, -0.9239, 1.0), (0.1951, -0.9808, -1.0), (0.1951, -0.9808, 1.0), (-3.258e-07, -1.0, -1.0), (-3.258e-07, -1.0, 1.0), (-0.1951, -0.9808, -1.0), (-0.1951, -0.9808, 1.0), (-0.3827, -0.9239, -1.0), (-0.3827, -0.9239, 1.0), (-0.5556, -0.8315, -1.0), (-0.5556, -0.8315, 1.0), (-0.7071, -0.7071, -1.0), (-0.7071, -0.7071, 1.0), (-0.8315, -0.5556, -1.0), (-0.8315, -0.5556, 1.0), (-0.9239, -0.3827, -1.0), (-0.9239, -0.3827, 1.0), (-0.9808, -0.1951, -1.0), (-0.9808, -0.1951, 1.0), (-1.0, 9.656e-07, -1.0), (-1.0, 9.656e-07, 1.0), (-0.9808, 0.1951, -1.0), (-0.9808, 0.1951, 1.0), (-0.9239, 0.3827, -1.0), (-0.9239, 0.3827, 1.0), (-0.8315, 0.5556, -1.0), (-0.8315, 0.5556, 1.0), (-0.7071, 0.7071, -1.0), (-0.7071, 0.7071, 1.0), (-0.5556, 0.8315, -1.0), (-0.5556, 0.8315, 1.0), (-0.3827, 0.9239, -1.0), (-0.3827, 0.9239, 1.0), (-0.1951, 0.9808, -1.0), (-0.1951, 0.9808, 1.0)], [], [(0, 1, 3, 2), (2, 3, 5, 4), (4, 5, 7, 6), (6, 7, 9, 8), (8, 9, 11, 10), (10, 11, 13, 12), (12, 13, 15, 14), (14, 15, 17, 16), (16, 17, 19, 18), (18, 19, 21, 20), (20, 21, 23, 22), (22, 23, 25, 24), (24, 25, 27, 26), (26, 27, 29, 28), (28, 29, 31, 30), (30, 31, 33, 32), (32, 33, 35, 34), (34, 35, 37, 36), (36, 37, 39, 38), (38, 39, 41, 40), (40, 41, 43, 42), (42, 43, 45, 44), (44, 45, 47, 46), (46, 47, 49, 48), (48, 49, 51, 50), (50, 51, 53, 52), (52, 53, 55, 54), (54, 55, 57, 56), (56, 57, 59, 58), (58, 59, 61, 60), (3, 1, 63, 61, 59, 57, 55, 53, 51, 49, 47, 45, 43, 41, 39, 37, 35, 33, 31, 29, 27, 25, 23, 21, 19, 17, 15, 13, 11, 9, 7, 5), (60, 61, 63, 62), (62, 63, 1, 0), (0, 2, 4, 6, 8, 10, 12, 14, 16, 18, 20, 22, 24, 26, 28, 30, 32, 34, 36, 38, 40, 42, 44, 46, 48, 50, 52, 54, 56, 58, 60, 62)])
me_cylinder_050.materials.append(mat_material_018)
me_cylinder_050.use_remesh_preserve_volume = False
me_cylinder_050.use_remesh_preserve_attributes = False
me_cylinder_050.use_mirror_vertex_groups = False
me_cylinder_050.update()
me_cylinder_051 = bpy.data.meshes.new('Cylinder.051')
me_cylinder_051.from_pydata([(0.0, 1.0, -1.0), (0.0, 1.0, 1.0), (0.1951, 0.9808, -1.0), (0.1951, 0.9808, 1.0), (0.3827, 0.9239, -1.0), (0.3827, 0.9239, 1.0), (0.5556, 0.8315, -1.0), (0.5556, 0.8315, 1.0), (0.7071, 0.7071, -1.0), (0.7071, 0.7071, 1.0), (0.8315, 0.5556, -1.0), (0.8315, 0.5556, 1.0), (0.9239, 0.3827, -1.0), (0.9239, 0.3827, 1.0), (0.9808, 0.1951, -1.0), (0.9808, 0.1951, 1.0), (1.0, 7.55e-08, -1.0), (1.0, 7.55e-08, 1.0), (0.9808, -0.1951, -1.0), (0.9808, -0.1951, 1.0), (0.9239, -0.3827, -1.0), (0.9239, -0.3827, 1.0), (0.8315, -0.5556, -1.0), (0.8315, -0.5556, 1.0), (0.7071, -0.7071, -1.0), (0.7071, -0.7071, 1.0), (0.5556, -0.8315, -1.0), (0.5556, -0.8315, 1.0), (0.3827, -0.9239, -1.0), (0.3827, -0.9239, 1.0), (0.1951, -0.9808, -1.0), (0.1951, -0.9808, 1.0), (-3.258e-07, -1.0, -1.0), (-3.258e-07, -1.0, 1.0), (-0.1951, -0.9808, -1.0), (-0.1951, -0.9808, 1.0), (-0.3827, -0.9239, -1.0), (-0.3827, -0.9239, 1.0), (-0.5556, -0.8315, -1.0), (-0.5556, -0.8315, 1.0), (-0.7071, -0.7071, -1.0), (-0.7071, -0.7071, 1.0), (-0.8315, -0.5556, -1.0), (-0.8315, -0.5556, 1.0), (-0.9239, -0.3827, -1.0), (-0.9239, -0.3827, 1.0), (-0.9808, -0.1951, -1.0), (-0.9808, -0.1951, 1.0), (-1.0, 9.656e-07, -1.0), (-1.0, 9.656e-07, 1.0), (-0.9808, 0.1951, -1.0), (-0.9808, 0.1951, 1.0), (-0.9239, 0.3827, -1.0), (-0.9239, 0.3827, 1.0), (-0.8315, 0.5556, -1.0), (-0.8315, 0.5556, 1.0), (-0.7071, 0.7071, -1.0), (-0.7071, 0.7071, 1.0), (-0.5556, 0.8315, -1.0), (-0.5556, 0.8315, 1.0), (-0.3827, 0.9239, -1.0), (-0.3827, 0.9239, 1.0), (-0.1951, 0.9808, -1.0), (-0.1951, 0.9808, 1.0)], [], [(0, 1, 3, 2), (2, 3, 5, 4), (4, 5, 7, 6), (6, 7, 9, 8), (8, 9, 11, 10), (10, 11, 13, 12), (12, 13, 15, 14), (14, 15, 17, 16), (16, 17, 19, 18), (18, 19, 21, 20), (20, 21, 23, 22), (22, 23, 25, 24), (24, 25, 27, 26), (26, 27, 29, 28), (28, 29, 31, 30), (30, 31, 33, 32), (32, 33, 35, 34), (34, 35, 37, 36), (36, 37, 39, 38), (38, 39, 41, 40), (40, 41, 43, 42), (42, 43, 45, 44), (44, 45, 47, 46), (46, 47, 49, 48), (48, 49, 51, 50), (50, 51, 53, 52), (52, 53, 55, 54), (54, 55, 57, 56), (56, 57, 59, 58), (58, 59, 61, 60), (3, 1, 63, 61, 59, 57, 55, 53, 51, 49, 47, 45, 43, 41, 39, 37, 35, 33, 31, 29, 27, 25, 23, 21, 19, 17, 15, 13, 11, 9, 7, 5), (60, 61, 63, 62), (62, 63, 1, 0), (0, 2, 4, 6, 8, 10, 12, 14, 16, 18, 20, 22, 24, 26, 28, 30, 32, 34, 36, 38, 40, 42, 44, 46, 48, 50, 52, 54, 56, 58, 60, 62)])
me_cylinder_051.materials.append(mat_material_019)
me_cylinder_051.use_remesh_preserve_volume = False
me_cylinder_051.use_remesh_preserve_attributes = False
me_cylinder_051.use_mirror_vertex_groups = False
me_cylinder_051.update()
me_cylinder_052 = bpy.data.meshes.new('Cylinder.052')
me_cylinder_052.from_pydata([(0.0, 1.0, -1.0), (0.0, 1.0, 1.0), (0.1951, 0.9808, -1.0), (0.1951, 0.9808, 1.0), (0.3827, 0.9239, -1.0), (0.3827, 0.9239, 1.0), (0.5556, 0.8315, -1.0), (0.5556, 0.8315, 1.0), (0.7071, 0.7071, -1.0), (0.7071, 0.7071, 1.0), (0.8315, 0.5556, -1.0), (0.8315, 0.5556, 1.0), (0.9239, 0.3827, -1.0), (0.9239, 0.3827, 1.0), (0.9808, 0.1951, -1.0), (0.9808, 0.1951, 1.0), (1.0, 7.55e-08, -1.0), (1.0, 7.55e-08, 1.0), (0.9808, -0.1951, -1.0), (0.9808, -0.1951, 1.0), (0.9239, -0.3827, -1.0), (0.9239, -0.3827, 1.0), (0.8315, -0.5556, -1.0), (0.8315, -0.5556, 1.0), (0.7071, -0.7071, -1.0), (0.7071, -0.7071, 1.0), (0.5556, -0.8315, -1.0), (0.5556, -0.8315, 1.0), (0.3827, -0.9239, -1.0), (0.3827, -0.9239, 1.0), (0.1951, -0.9808, -1.0), (0.1951, -0.9808, 1.0), (-3.258e-07, -1.0, -1.0), (-3.258e-07, -1.0, 1.0), (-0.1951, -0.9808, -1.0), (-0.1951, -0.9808, 1.0), (-0.3827, -0.9239, -1.0), (-0.3827, -0.9239, 1.0), (-0.5556, -0.8315, -1.0), (-0.5556, -0.8315, 1.0), (-0.7071, -0.7071, -1.0), (-0.7071, -0.7071, 1.0), (-0.8315, -0.5556, -1.0), (-0.8315, -0.5556, 1.0), (-0.9239, -0.3827, -1.0), (-0.9239, -0.3827, 1.0), (-0.9808, -0.1951, -1.0), (-0.9808, -0.1951, 1.0), (-1.0, 9.656e-07, -1.0), (-1.0, 9.656e-07, 1.0), (-0.9808, 0.1951, -1.0), (-0.9808, 0.1951, 1.0), (-0.9239, 0.3827, -1.0), (-0.9239, 0.3827, 1.0), (-0.8315, 0.5556, -1.0), (-0.8315, 0.5556, 1.0), (-0.7071, 0.7071, -1.0), (-0.7071, 0.7071, 1.0), (-0.5556, 0.8315, -1.0), (-0.5556, 0.8315, 1.0), (-0.3827, 0.9239, -1.0), (-0.3827, 0.9239, 1.0), (-0.1951, 0.9808, -1.0), (-0.1951, 0.9808, 1.0)], [], [(0, 1, 3, 2), (2, 3, 5, 4), (4, 5, 7, 6), (6, 7, 9, 8), (8, 9, 11, 10), (10, 11, 13, 12), (12, 13, 15, 14), (14, 15, 17, 16), (16, 17, 19, 18), (18, 19, 21, 20), (20, 21, 23, 22), (22, 23, 25, 24), (24, 25, 27, 26), (26, 27, 29, 28), (28, 29, 31, 30), (30, 31, 33, 32), (32, 33, 35, 34), (34, 35, 37, 36), (36, 37, 39, 38), (38, 39, 41, 40), (40, 41, 43, 42), (42, 43, 45, 44), (44, 45, 47, 46), (46, 47, 49, 48), (48, 49, 51, 50), (50, 51, 53, 52), (52, 53, 55, 54), (54, 55, 57, 56), (56, 57, 59, 58), (58, 59, 61, 60), (3, 1, 63, 61, 59, 57, 55, 53, 51, 49, 47, 45, 43, 41, 39, 37, 35, 33, 31, 29, 27, 25, 23, 21, 19, 17, 15, 13, 11, 9, 7, 5), (60, 61, 63, 62), (62, 63, 1, 0), (0, 2, 4, 6, 8, 10, 12, 14, 16, 18, 20, 22, 24, 26, 28, 30, 32, 34, 36, 38, 40, 42, 44, 46, 48, 50, 52, 54, 56, 58, 60, 62)])
me_cylinder_052.materials.append(mat_material_020)
me_cylinder_052.use_remesh_preserve_volume = False
me_cylinder_052.use_remesh_preserve_attributes = False
me_cylinder_052.use_mirror_vertex_groups = False
me_cylinder_052.update()
me_cylinder_053 = bpy.data.meshes.new('Cylinder.053')
me_cylinder_053.from_pydata([(0.0, 1.0, -1.0), (0.0, 1.0, 1.0), (0.1951, 0.9808, -1.0), (0.1951, 0.9808, 1.0), (0.3827, 0.9239, -1.0), (0.3827, 0.9239, 1.0), (0.5556, 0.8315, -1.0), (0.5556, 0.8315, 1.0), (0.7071, 0.7071, -1.0), (0.7071, 0.7071, 1.0), (0.8315, 0.5556, -1.0), (0.8315, 0.5556, 1.0), (0.9239, 0.3827, -1.0), (0.9239, 0.3827, 1.0), (0.9808, 0.1951, -1.0), (0.9808, 0.1951, 1.0), (1.0, 7.55e-08, -1.0), (1.0, 7.55e-08, 1.0), (0.9808, -0.1951, -1.0), (0.9808, -0.1951, 1.0), (0.9239, -0.3827, -1.0), (0.9239, -0.3827, 1.0), (0.8315, -0.5556, -1.0), (0.8315, -0.5556, 1.0), (0.7071, -0.7071, -1.0), (0.7071, -0.7071, 1.0), (0.5556, -0.8315, -1.0), (0.5556, -0.8315, 1.0), (0.3827, -0.9239, -1.0), (0.3827, -0.9239, 1.0), (0.1951, -0.9808, -1.0), (0.1951, -0.9808, 1.0), (-3.258e-07, -1.0, -1.0), (-3.258e-07, -1.0, 1.0), (-0.1951, -0.9808, -1.0), (-0.1951, -0.9808, 1.0), (-0.3827, -0.9239, -1.0), (-0.3827, -0.9239, 1.0), (-0.5556, -0.8315, -1.0), (-0.5556, -0.8315, 1.0), (-0.7071, -0.7071, -1.0), (-0.7071, -0.7071, 1.0), (-0.8315, -0.5556, -1.0), (-0.8315, -0.5556, 1.0), (-0.9239, -0.3827, -1.0), (-0.9239, -0.3827, 1.0), (-0.9808, -0.1951, -1.0), (-0.9808, -0.1951, 1.0), (-1.0, 9.656e-07, -1.0), (-1.0, 9.656e-07, 1.0), (-0.9808, 0.1951, -1.0), (-0.9808, 0.1951, 1.0), (-0.9239, 0.3827, -1.0), (-0.9239, 0.3827, 1.0), (-0.8315, 0.5556, -1.0), (-0.8315, 0.5556, 1.0), (-0.7071, 0.7071, -1.0), (-0.7071, 0.7071, 1.0), (-0.5556, 0.8315, -1.0), (-0.5556, 0.8315, 1.0), (-0.3827, 0.9239, -1.0), (-0.3827, 0.9239, 1.0), (-0.1951, 0.9808, -1.0), (-0.1951, 0.9808, 1.0)], [], [(0, 1, 3, 2), (2, 3, 5, 4), (4, 5, 7, 6), (6, 7, 9, 8), (8, 9, 11, 10), (10, 11, 13, 12), (12, 13, 15, 14), (14, 15, 17, 16), (16, 17, 19, 18), (18, 19, 21, 20), (20, 21, 23, 22), (22, 23, 25, 24), (24, 25, 27, 26), (26, 27, 29, 28), (28, 29, 31, 30), (30, 31, 33, 32), (32, 33, 35, 34), (34, 35, 37, 36), (36, 37, 39, 38), (38, 39, 41, 40), (40, 41, 43, 42), (42, 43, 45, 44), (44, 45, 47, 46), (46, 47, 49, 48), (48, 49, 51, 50), (50, 51, 53, 52), (52, 53, 55, 54), (54, 55, 57, 56), (56, 57, 59, 58), (58, 59, 61, 60), (3, 1, 63, 61, 59, 57, 55, 53, 51, 49, 47, 45, 43, 41, 39, 37, 35, 33, 31, 29, 27, 25, 23, 21, 19, 17, 15, 13, 11, 9, 7, 5), (60, 61, 63, 62), (62, 63, 1, 0), (0, 2, 4, 6, 8, 10, 12, 14, 16, 18, 20, 22, 24, 26, 28, 30, 32, 34, 36, 38, 40, 42, 44, 46, 48, 50, 52, 54, 56, 58, 60, 62)])
me_cylinder_053.materials.append(mat_material_021)
me_cylinder_053.use_remesh_preserve_volume = False
me_cylinder_053.use_remesh_preserve_attributes = False
me_cylinder_053.use_mirror_vertex_groups = False
me_cylinder_053.update()
me_cylinder_054 = bpy.data.meshes.new('Cylinder.054')
me_cylinder_054.from_pydata([(0.0, 1.0, -1.0), (0.0, 1.0, 1.0), (0.1951, 0.9808, -1.0), (0.1951, 0.9808, 1.0), (0.3827, 0.9239, -1.0), (0.3827, 0.9239, 1.0), (0.5556, 0.8315, -1.0), (0.5556, 0.8315, 1.0), (0.7071, 0.7071, -1.0), (0.7071, 0.7071, 1.0), (0.8315, 0.5556, -1.0), (0.8315, 0.5556, 1.0), (0.9239, 0.3827, -1.0), (0.9239, 0.3827, 1.0), (0.9808, 0.1951, -1.0), (0.9808, 0.1951, 1.0), (1.0, 7.55e-08, -1.0), (1.0, 7.55e-08, 1.0), (0.9808, -0.1951, -1.0), (0.9808, -0.1951, 1.0), (0.9239, -0.3827, -1.0), (0.9239, -0.3827, 1.0), (0.8315, -0.5556, -1.0), (0.8315, -0.5556, 1.0), (0.7071, -0.7071, -1.0), (0.7071, -0.7071, 1.0), (0.5556, -0.8315, -1.0), (0.5556, -0.8315, 1.0), (0.3827, -0.9239, -1.0), (0.3827, -0.9239, 1.0), (0.1951, -0.9808, -1.0), (0.1951, -0.9808, 1.0), (-3.258e-07, -1.0, -1.0), (-3.258e-07, -1.0, 1.0), (-0.1951, -0.9808, -1.0), (-0.1951, -0.9808, 1.0), (-0.3827, -0.9239, -1.0), (-0.3827, -0.9239, 1.0), (-0.5556, -0.8315, -1.0), (-0.5556, -0.8315, 1.0), (-0.7071, -0.7071, -1.0), (-0.7071, -0.7071, 1.0), (-0.8315, -0.5556, -1.0), (-0.8315, -0.5556, 1.0), (-0.9239, -0.3827, -1.0), (-0.9239, -0.3827, 1.0), (-0.9808, -0.1951, -1.0), (-0.9808, -0.1951, 1.0), (-1.0, 9.656e-07, -1.0), (-1.0, 9.656e-07, 1.0), (-0.9808, 0.1951, -1.0), (-0.9808, 0.1951, 1.0), (-0.9239, 0.3827, -1.0), (-0.9239, 0.3827, 1.0), (-0.8315, 0.5556, -1.0), (-0.8315, 0.5556, 1.0), (-0.7071, 0.7071, -1.0), (-0.7071, 0.7071, 1.0), (-0.5556, 0.8315, -1.0), (-0.5556, 0.8315, 1.0), (-0.3827, 0.9239, -1.0), (-0.3827, 0.9239, 1.0), (-0.1951, 0.9808, -1.0), (-0.1951, 0.9808, 1.0)], [], [(0, 1, 3, 2), (2, 3, 5, 4), (4, 5, 7, 6), (6, 7, 9, 8), (8, 9, 11, 10), (10, 11, 13, 12), (12, 13, 15, 14), (14, 15, 17, 16), (16, 17, 19, 18), (18, 19, 21, 20), (20, 21, 23, 22), (22, 23, 25, 24), (24, 25, 27, 26), (26, 27, 29, 28), (28, 29, 31, 30), (30, 31, 33, 32), (32, 33, 35, 34), (34, 35, 37, 36), (36, 37, 39, 38), (38, 39, 41, 40), (40, 41, 43, 42), (42, 43, 45, 44), (44, 45, 47, 46), (46, 47, 49, 48), (48, 49, 51, 50), (50, 51, 53, 52), (52, 53, 55, 54), (54, 55, 57, 56), (56, 57, 59, 58), (58, 59, 61, 60), (3, 1, 63, 61, 59, 57, 55, 53, 51, 49, 47, 45, 43, 41, 39, 37, 35, 33, 31, 29, 27, 25, 23, 21, 19, 17, 15, 13, 11, 9, 7, 5), (60, 61, 63, 62), (62, 63, 1, 0), (0, 2, 4, 6, 8, 10, 12, 14, 16, 18, 20, 22, 24, 26, 28, 30, 32, 34, 36, 38, 40, 42, 44, 46, 48, 50, 52, 54, 56, 58, 60, 62)])
me_cylinder_054.materials.append(mat_material_022)
me_cylinder_054.use_remesh_preserve_volume = False
me_cylinder_054.use_remesh_preserve_attributes = False
me_cylinder_054.use_mirror_vertex_groups = False
me_cylinder_054.update()
me_cylinder_055 = bpy.data.meshes.new('Cylinder.055')
me_cylinder_055.from_pydata([(0.0, 1.0, -1.0), (0.0, 1.0, 1.0), (0.1951, 0.9808, -1.0), (0.1951, 0.9808, 1.0), (0.3827, 0.9239, -1.0), (0.3827, 0.9239, 1.0), (0.5556, 0.8315, -1.0), (0.5556, 0.8315, 1.0), (0.7071, 0.7071, -1.0), (0.7071, 0.7071, 1.0), (0.8315, 0.5556, -1.0), (0.8315, 0.5556, 1.0), (0.9239, 0.3827, -1.0), (0.9239, 0.3827, 1.0), (0.9808, 0.1951, -1.0), (0.9808, 0.1951, 1.0), (1.0, 7.55e-08, -1.0), (1.0, 7.55e-08, 1.0), (0.9808, -0.1951, -1.0), (0.9808, -0.1951, 1.0), (0.9239, -0.3827, -1.0), (0.9239, -0.3827, 1.0), (0.8315, -0.5556, -1.0), (0.8315, -0.5556, 1.0), (0.7071, -0.7071, -1.0), (0.7071, -0.7071, 1.0), (0.5556, -0.8315, -1.0), (0.5556, -0.8315, 1.0), (0.3827, -0.9239, -1.0), (0.3827, -0.9239, 1.0), (0.1951, -0.9808, -1.0), (0.1951, -0.9808, 1.0), (-3.258e-07, -1.0, -1.0), (-3.258e-07, -1.0, 1.0), (-0.1951, -0.9808, -1.0), (-0.1951, -0.9808, 1.0), (-0.3827, -0.9239, -1.0), (-0.3827, -0.9239, 1.0), (-0.5556, -0.8315, -1.0), (-0.5556, -0.8315, 1.0), (-0.7071, -0.7071, -1.0), (-0.7071, -0.7071, 1.0), (-0.8315, -0.5556, -1.0), (-0.8315, -0.5556, 1.0), (-0.9239, -0.3827, -1.0), (-0.9239, -0.3827, 1.0), (-0.9808, -0.1951, -1.0), (-0.9808, -0.1951, 1.0), (-1.0, 9.656e-07, -1.0), (-1.0, 9.656e-07, 1.0), (-0.9808, 0.1951, -1.0), (-0.9808, 0.1951, 1.0), (-0.9239, 0.3827, -1.0), (-0.9239, 0.3827, 1.0), (-0.8315, 0.5556, -1.0), (-0.8315, 0.5556, 1.0), (-0.7071, 0.7071, -1.0), (-0.7071, 0.7071, 1.0), (-0.5556, 0.8315, -1.0), (-0.5556, 0.8315, 1.0), (-0.3827, 0.9239, -1.0), (-0.3827, 0.9239, 1.0), (-0.1951, 0.9808, -1.0), (-0.1951, 0.9808, 1.0)], [], [(0, 1, 3, 2), (2, 3, 5, 4), (4, 5, 7, 6), (6, 7, 9, 8), (8, 9, 11, 10), (10, 11, 13, 12), (12, 13, 15, 14), (14, 15, 17, 16), (16, 17, 19, 18), (18, 19, 21, 20), (20, 21, 23, 22), (22, 23, 25, 24), (24, 25, 27, 26), (26, 27, 29, 28), (28, 29, 31, 30), (30, 31, 33, 32), (32, 33, 35, 34), (34, 35, 37, 36), (36, 37, 39, 38), (38, 39, 41, 40), (40, 41, 43, 42), (42, 43, 45, 44), (44, 45, 47, 46), (46, 47, 49, 48), (48, 49, 51, 50), (50, 51, 53, 52), (52, 53, 55, 54), (54, 55, 57, 56), (56, 57, 59, 58), (58, 59, 61, 60), (3, 1, 63, 61, 59, 57, 55, 53, 51, 49, 47, 45, 43, 41, 39, 37, 35, 33, 31, 29, 27, 25, 23, 21, 19, 17, 15, 13, 11, 9, 7, 5), (60, 61, 63, 62), (62, 63, 1, 0), (0, 2, 4, 6, 8, 10, 12, 14, 16, 18, 20, 22, 24, 26, 28, 30, 32, 34, 36, 38, 40, 42, 44, 46, 48, 50, 52, 54, 56, 58, 60, 62)])
me_cylinder_055.materials.append(mat_material_023)
me_cylinder_055.use_remesh_preserve_volume = False
me_cylinder_055.use_remesh_preserve_attributes = False
me_cylinder_055.use_mirror_vertex_groups = False
me_cylinder_055.update()
me_cylinder_056 = bpy.data.meshes.new('Cylinder.056')
me_cylinder_056.from_pydata([(0.0, 1.0, -1.0), (0.0, 1.0, 1.0), (0.1951, 0.9808, -1.0), (0.1951, 0.9808, 1.0), (0.3827, 0.9239, -1.0), (0.3827, 0.9239, 1.0), (0.5556, 0.8315, -1.0), (0.5556, 0.8315, 1.0), (0.7071, 0.7071, -1.0), (0.7071, 0.7071, 1.0), (0.8315, 0.5556, -1.0), (0.8315, 0.5556, 1.0), (0.9239, 0.3827, -1.0), (0.9239, 0.3827, 1.0), (0.9808, 0.1951, -1.0), (0.9808, 0.1951, 1.0), (1.0, 7.55e-08, -1.0), (1.0, 7.55e-08, 1.0), (0.9808, -0.1951, -1.0), (0.9808, -0.1951, 1.0), (0.9239, -0.3827, -1.0), (0.9239, -0.3827, 1.0), (0.8315, -0.5556, -1.0), (0.8315, -0.5556, 1.0), (0.7071, -0.7071, -1.0), (0.7071, -0.7071, 1.0), (0.5556, -0.8315, -1.0), (0.5556, -0.8315, 1.0), (0.3827, -0.9239, -1.0), (0.3827, -0.9239, 1.0), (0.1951, -0.9808, -1.0), (0.1951, -0.9808, 1.0), (-3.258e-07, -1.0, -1.0), (-3.258e-07, -1.0, 1.0), (-0.1951, -0.9808, -1.0), (-0.1951, -0.9808, 1.0), (-0.3827, -0.9239, -1.0), (-0.3827, -0.9239, 1.0), (-0.5556, -0.8315, -1.0), (-0.5556, -0.8315, 1.0), (-0.7071, -0.7071, -1.0), (-0.7071, -0.7071, 1.0), (-0.8315, -0.5556, -1.0), (-0.8315, -0.5556, 1.0), (-0.9239, -0.3827, -1.0), (-0.9239, -0.3827, 1.0), (-0.9808, -0.1951, -1.0), (-0.9808, -0.1951, 1.0), (-1.0, 9.656e-07, -1.0), (-1.0, 9.656e-07, 1.0), (-0.9808, 0.1951, -1.0), (-0.9808, 0.1951, 1.0), (-0.9239, 0.3827, -1.0), (-0.9239, 0.3827, 1.0), (-0.8315, 0.5556, -1.0), (-0.8315, 0.5556, 1.0), (-0.7071, 0.7071, -1.0), (-0.7071, 0.7071, 1.0), (-0.5556, 0.8315, -1.0), (-0.5556, 0.8315, 1.0), (-0.3827, 0.9239, -1.0), (-0.3827, 0.9239, 1.0), (-0.1951, 0.9808, -1.0), (-0.1951, 0.9808, 1.0)], [], [(0, 1, 3, 2), (2, 3, 5, 4), (4, 5, 7, 6), (6, 7, 9, 8), (8, 9, 11, 10), (10, 11, 13, 12), (12, 13, 15, 14), (14, 15, 17, 16), (16, 17, 19, 18), (18, 19, 21, 20), (20, 21, 23, 22), (22, 23, 25, 24), (24, 25, 27, 26), (26, 27, 29, 28), (28, 29, 31, 30), (30, 31, 33, 32), (32, 33, 35, 34), (34, 35, 37, 36), (36, 37, 39, 38), (38, 39, 41, 40), (40, 41, 43, 42), (42, 43, 45, 44), (44, 45, 47, 46), (46, 47, 49, 48), (48, 49, 51, 50), (50, 51, 53, 52), (52, 53, 55, 54), (54, 55, 57, 56), (56, 57, 59, 58), (58, 59, 61, 60), (3, 1, 63, 61, 59, 57, 55, 53, 51, 49, 47, 45, 43, 41, 39, 37, 35, 33, 31, 29, 27, 25, 23, 21, 19, 17, 15, 13, 11, 9, 7, 5), (60, 61, 63, 62), (62, 63, 1, 0), (0, 2, 4, 6, 8, 10, 12, 14, 16, 18, 20, 22, 24, 26, 28, 30, 32, 34, 36, 38, 40, 42, 44, 46, 48, 50, 52, 54, 56, 58, 60, 62)])
me_cylinder_056.materials.append(mat_material_024)
me_cylinder_056.use_remesh_preserve_volume = False
me_cylinder_056.use_remesh_preserve_attributes = False
me_cylinder_056.use_mirror_vertex_groups = False
me_cylinder_056.update()

# ---- objects
ob_cylinder = bpy.data.objects.new('Cylinder', me_cylinder_041)
ob_ineerwheel1 = bpy.data.objects.new('ineerWheel1', me_cylinder_038)
ob_frame2 = bpy.data.objects.new('frame2', me_cylinder_035)
ob_lamp = bpy.data.objects.new('Lamp', light_lamp)
ob_camera = bpy.data.objects.new('Camera', cam_camera)
ob_frame = bpy.data.objects.new('frame', me_cylinder_037)
ob_wheel = bpy.data.objects.new('Wheel', me_cylinder_001)
ob_innerwheel2 = bpy.data.objects.new('innerWheel2', me_cylinder_040)
ob_cylinder_001 = bpy.data.objects.new('Cylinder.001', me_cylinder_042)
ob_cylinder_002 = bpy.data.objects.new('Cylinder.002', me_cylinder_043)
ob_cylinder_003 = bpy.data.objects.new('Cylinder.003', me_cylinder_044)
ob_cylinder_004 = bpy.data.objects.new('Cylinder.004', me_cylinder_045)
ob_cylinder_005 = bpy.data.objects.new('Cylinder.005', me_cylinder_046)
ob_cylinder_006 = bpy.data.objects.new('Cylinder.006', me_cylinder_047)
ob_cylinder_007 = bpy.data.objects.new('Cylinder.007', me_cylinder_048)
ob_cylinder_008 = bpy.data.objects.new('Cylinder.008', me_cylinder_049)
ob_cylinder_009 = bpy.data.objects.new('Cylinder.009', me_cylinder_050)
ob_cylinder_010 = bpy.data.objects.new('Cylinder.010', me_cylinder_051)
ob_cylinder_011 = bpy.data.objects.new('Cylinder.011', me_cylinder_052)
ob_cylinder_012 = bpy.data.objects.new('Cylinder.012', me_cylinder_053)
ob_cylinder_013 = bpy.data.objects.new('Cylinder.013', me_cylinder_054)
ob_cylinder_014 = bpy.data.objects.new('Cylinder.014', me_cylinder_055)
ob_cylinder_015 = bpy.data.objects.new('Cylinder.015', me_cylinder_056)

# ---- transforms, parenting, visibility, modifiers, constraints
ob_cylinder.location = (0.06344, -0.03882, 1.784)
ob_cylinder.rotation_euler = (0.0, 1.571, 0.0)
ob_cylinder.scale = (0.02081, 0.02081, 2.081e-05)
ob_cylinder.lineart.crease_threshold = 0.0
ob_ineerwheel1.location = (-0.05593, 0.009971, 1.002)
ob_ineerwheel1.rotation_euler = (0.0, 1.571, 0.0)
ob_ineerwheel1.scale = (0.606, 0.606, 0.004083)
ob_ineerwheel1.lineart.crease_threshold = 0.0
ob_frame2.location = (-0.05483, -0.0016, 0.9959)
ob_frame2.rotation_euler = (0.0, 1.571, 0.0)
ob_frame2.scale = (0.8709, 0.8709, 0.005443)
ob_frame2.lineart.crease_threshold = 0.0
ob_lamp.location = (4.076, 1.005, 5.904)
ob_lamp.rotation_euler = (0.6503, 0.05522, 1.866)
ob_lamp.lock_rotations_4d = False
ob_lamp.empty_display_type = 'ARROWS'
ob_lamp.color = (0.0, 0.0, 0.0, 0.0)
ob_lamp.lineart.crease_threshold = 0.0
ob_camera.location = (7.481, -6.508, 5.344)
ob_camera.rotation_euler = (1.109, 0.0, 0.8149)
ob_camera.lock_rotations_4d = False
ob_camera.empty_display_type = 'ARROWS'
ob_camera.color = (0.0, 0.0, 0.0, 0.0)
ob_camera.display_type = 'WIRE'
ob_camera.lineart.crease_threshold = 0.0
ob_frame.location = (0.05775, -0.0016, 0.9959)
ob_frame.rotation_euler = (0.0, 1.571, 0.0)
ob_frame.scale = (0.8816, 0.8816, 0.00551)
ob_frame.lineart.crease_threshold = 0.0
ob_wheel.location = (0.0, 0.0, 1.0)
ob_wheel.rotation_euler = (0.0, 1.571, 0.0)
ob_wheel.scale = (1.0, 1.0, 0.08)
ob_wheel.lineart.crease_threshold = 0.0
_m = ob_wheel.modifiers.new('Multires', 'MULTIRES')
_m.uv_smooth = 'PRESERVE_CORNERS'
_m.quality = 3
_m.show_only_control_edges = False
ob_innerwheel2.location = (0.06185, 0.009971, 1.002)
ob_innerwheel2.rotation_euler = (0.0, 1.571, 0.0)
ob_innerwheel2.scale = (0.606, 0.606, 0.004083)
ob_innerwheel2.lineart.crease_threshold = 0.0
ob_cylinder_001.location = (0.06344, -0.03882, 0.2383)
ob_cylinder_001.rotation_euler = (0.0, 1.571, 0.0)
ob_cylinder_001.scale = (0.02081, 0.02081, 2.081e-05)
ob_cylinder_001.lineart.crease_threshold = 0.0
ob_cylinder_002.location = (0.06344, 0.7304, 1.042)
ob_cylinder_002.rotation_euler = (0.0, 1.571, 0.0)
ob_cylinder_002.scale = (0.02081, 0.02081, 2.081e-05)
ob_cylinder_002.lineart.crease_threshold = 0.0
ob_cylinder_003.location = (0.06344, -0.735, 1.028)
ob_cylinder_003.rotation_euler = (0.0, 1.571, 0.0)
ob_cylinder_003.scale = (0.02081, 0.02081, 2.081e-05)
ob_cylinder_003.lineart.crease_threshold = 0.0
ob_cylinder_004.location = (0.06344, 0.5267, 0.4572)
ob_cylinder_004.rotation_euler = (0.0, 1.571, 0.0)
ob_cylinder_004.scale = (0.02081, 0.02081, 2.081e-05)
ob_cylinder_004.lineart.crease_threshold = 0.0
ob_cylinder_005.location = (0.06344, 0.5267, 1.539)
ob_cylinder_005.rotation_euler = (0.0, 1.571, 0.0)
ob_cylinder_005.scale = (0.02081, 0.02081, 2.081e-05)
ob_cylinder_005.lineart.crease_threshold = 0.0
ob_cylinder_006.location = (0.06344, -0.495, 1.539)
ob_cylinder_006.rotation_euler = (0.0, 1.571, 0.0)
ob_cylinder_006.scale = (0.02081, 0.02081, 2.081e-05)
ob_cylinder_006.lineart.crease_threshold = 0.0
ob_cylinder_007.location = (0.06344, -0.528, 0.4742)
ob_cylinder_007.rotation_euler = (0.0, 1.571, 0.0)
ob_cylinder_007.scale = (0.02081, 0.02081, 2.081e-05)
ob_cylinder_007.lineart.crease_threshold = 0.0
ob_cylinder_008.location = (-0.06641, -0.03882, 1.784)
ob_cylinder_008.rotation_euler = (0.0, 1.571, 0.0)
ob_cylinder_008.scale = (0.02081, 0.02081, 2.081e-05)
ob_cylinder_008.lineart.crease_threshold = 0.0
ob_cylinder_009.location = (-0.06641, -0.03882, 0.2383)
ob_cylinder_009.rotation_euler = (0.0, 1.571, 0.0)
ob_cylinder_009.scale = (0.02081, 0.02081, 2.081e-05)
ob_cylinder_009.lineart.crease_threshold = 0.0
ob_cylinder_010.location = (-0.06641, 0.7304, 1.042)
ob_cylinder_010.rotation_euler = (0.0, 1.571, 0.0)
ob_cylinder_010.scale = (0.02081, 0.02081, 2.081e-05)
ob_cylinder_010.lineart.crease_threshold = 0.0
ob_cylinder_011.location = (-0.06641, -0.735, 1.028)
ob_cylinder_011.rotation_euler = (0.0, 1.571, 0.0)
ob_cylinder_011.scale = (0.02081, 0.02081, 2.081e-05)
ob_cylinder_011.lineart.crease_threshold = 0.0
ob_cylinder_012.location = (-0.06641, 0.5267, 0.4572)
ob_cylinder_012.rotation_euler = (0.0, 1.571, 0.0)
ob_cylinder_012.scale = (0.02081, 0.02081, 2.081e-05)
ob_cylinder_012.lineart.crease_threshold = 0.0
ob_cylinder_013.location = (-0.06641, 0.5267, 1.539)
ob_cylinder_013.rotation_euler = (0.0, 1.571, 0.0)
ob_cylinder_013.scale = (0.02081, 0.02081, 2.081e-05)
ob_cylinder_013.lineart.crease_threshold = 0.0
ob_cylinder_014.location = (-0.06641, -0.495, 1.539)
ob_cylinder_014.rotation_euler = (0.0, 1.571, 0.0)
ob_cylinder_014.scale = (0.02081, 0.02081, 2.081e-05)
ob_cylinder_014.lineart.crease_threshold = 0.0
ob_cylinder_015.location = (-0.06641, -0.528, 0.4742)
ob_cylinder_015.rotation_euler = (0.0, 1.571, 0.0)
ob_cylinder_015.scale = (0.02081, 0.02081, 2.081e-05)
ob_cylinder_015.lineart.crease_threshold = 0.0

# ---- collection membership
col_collection_1.objects.link(ob_cylinder)
col_collection_1.objects.link(ob_ineerwheel1)
col_collection_1.objects.link(ob_frame2)
col_collection_1.objects.link(ob_lamp)
col_collection_1.objects.link(ob_camera)
col_collection_1.objects.link(ob_frame)
col_collection_1.objects.link(ob_wheel)
col_collection_1.objects.link(ob_innerwheel2)
col_collection_1.objects.link(ob_cylinder_001)
col_collection_1.objects.link(ob_cylinder_002)
col_collection_1.objects.link(ob_cylinder_003)
col_collection_1.objects.link(ob_cylinder_004)
col_collection_1.objects.link(ob_cylinder_005)
col_collection_1.objects.link(ob_cylinder_006)
col_collection_1.objects.link(ob_cylinder_007)
col_collection_1.objects.link(ob_cylinder_008)
col_collection_1.objects.link(ob_cylinder_009)
col_collection_1.objects.link(ob_cylinder_010)
col_collection_1.objects.link(ob_cylinder_011)
col_collection_1.objects.link(ob_cylinder_012)
col_collection_1.objects.link(ob_cylinder_013)
col_collection_1.objects.link(ob_cylinder_014)
col_collection_1.objects.link(ob_cylinder_015)

# ---- scene / render settings (as saved in the file)
scene.camera = ob_camera
scene.frame_start = 1; scene.frame_end = 250; scene.frame_set(1)
scene.render.engine = 'BLENDER_EEVEE_NEXT'
scene.render.resolution_percentage = 50
scene.render.dither_intensity = 0.0
scene.cycles.use_denoising = False
scene.cycles.samples = 128
scene.cycles.sampling_pattern = 'TABULATED_SOBOL'
scene.cycles.light_sampling_threshold = 0.0
scene.cycles.use_adaptive_sampling = False
scene.cycles.use_light_tree = False
scene.cycles.blur_glossy = 0.0
scene.cycles.sample_clamp_indirect = 0.0
scene.view_settings.view_transform = 'Standard'
bpy.context.view_layer.update()
